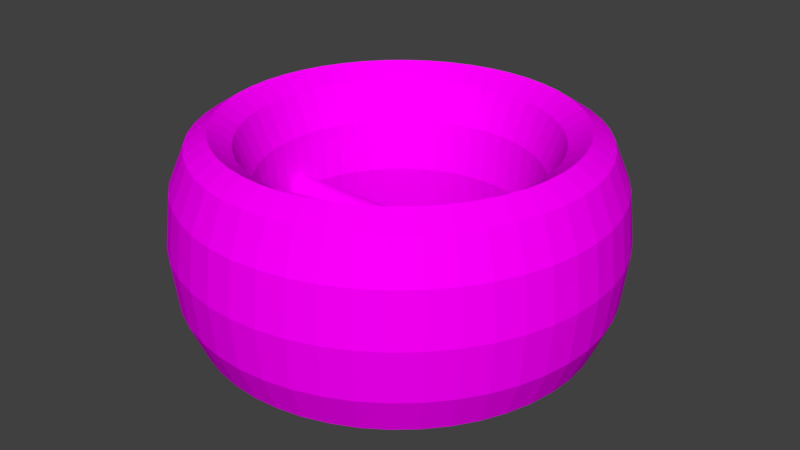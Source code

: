 # Source: Tire.blend  (saved by Blender 2.79.0; exported with 4.5.12 LTS)
import bpy
from mathutils import Matrix  # noqa: F401  (used for matrix-valued properties, if any)

bpy.ops.wm.read_factory_settings(use_empty=True)
scene = bpy.context.scene
scene.name = 'Scene'

# ---- collections
col_collection_1 = bpy.data.collections.new('Collection 1'); scene.collection.children.link(col_collection_1)

# ---- images (referenced by path relative to the original .blend; pixels are not part of the script)
import os
ASSET_DIR = os.environ.get("B2B_ASSET_DIR", "")  # directory of the original .blend (textures are referenced by path, not embedded)
HERE = os.path.dirname(os.path.abspath(__file__))  # packed textures are extracted next to this script under _unpacked/

def load_image(name, relpath, width, height, colorspace="sRGB"):
    """Load a texture the original file referenced (path relative to the .blend, or extracted next to this script)."""
    p = next((c for c in (os.path.join(HERE, relpath), os.path.join(ASSET_DIR, relpath)) if relpath and os.path.exists(c)), "")
    if p:
        img = bpy.data.images.load(p, check_existing=True)
        img.name = name
    else:  # same state as the original file: an image datablock whose file is absent (Cycles renders it pink)
        img = bpy.data.images.new(name, width, height)
        img.source = "FILE"
        img.filepath = "//" + (relpath or name)
    img.colorspace_settings.name = colorspace
    return img
img_tiretexture_png = load_image('TireTexture.png', 'Textures/TireTexture.png', 1024, 1024, 'sRGB')

# ---- materials (node trees are filled in below, after node groups)
mat_material_002 = bpy.data.materials.new('Material.002')
mat_material_002.alpha_threshold = 0.0
mat_material_002.roughness = 0.5

# ---- material node trees
mat_material_002.use_nodes = True; mat_material_002.node_tree.nodes.clear()
_N = mat_material_002.node_tree.nodes; _L = mat_material_002.node_tree.links
n0 = _N.new('ShaderNodeOutputMaterial'); n0.name = 'Material Output'; n0.location = (300, 300)
n1 = _N.new('ShaderNodeBsdfDiffuse'); n1.name = 'Diffuse BSDF'; n1.location = (10, 300)
n2 = _N.new('ShaderNodeTexImage'); n2.name = 'Image Texture'; n2.location = (-180, 300)
n2.width = 140
n2.image = img_tiretexture_png
_L.new(n1.outputs[0], n0.inputs[0])
_L.new(n2.outputs[0], n1.inputs[0])
n0.is_active_output = True

# ---- world
world_world = bpy.data.worlds.new('World'); scene.world = world_world
world_world.color = (0.05088, 0.05088, 0.05088)
world_world.use_sun_shadow = False
world_world.sun_shadow_jitter_overblur = 0.0
world_world.cycles.sampling_method = 'MANUAL'

# ---- meshes
me_torus = bpy.data.meshes.new('Torus')
me_torus.from_pydata([(1.25, 0.0, 0.0), (1.217, 0.0, 0.125), (1.125, 0.0, 0.2165), (1.0, 0.0, 0.25), (0.875, 0.0, 0.2165), (0.7835, 0.0, 0.125), (0.75, 0.0, 3.062e-17), (0.7835, 0.0, -0.125), (0.875, 0.0, -0.2165), (1.0, 0.0, -0.25), (1.125, 0.0, -0.2165), (1.217, 0.0, -0.125), (1.239, 0.1632, 0.0), (1.206, 0.1588, 0.125), (1.115, 0.1468, 0.2165), (0.9914, 0.1305, 0.25), (0.8675, 0.1142, 0.2165), (0.7768, 0.1023, 0.125), (0.7436, 0.09789, 3.062e-17), (0.7768, 0.1023, -0.125), (0.8675, 0.1142, -0.2165), (0.9914, 0.1305, -0.25), (1.115, 0.1468, -0.2165), (1.206, 0.1588, -0.125), (1.207, 0.3235, 0.0), (1.175, 0.3149, 0.125), (1.087, 0.2912, 0.2165), (0.9659, 0.2588, 0.25), (0.8452, 0.2265, 0.2165), (0.7568, 0.2028, 0.125), (0.7244, 0.1941, 3.062e-17), (0.7568, 0.2028, -0.125), (0.8452, 0.2265, -0.2165), (0.9659, 0.2588, -0.25), (1.087, 0.2912, -0.2165), (1.175, 0.3149, -0.125), (1.155, 0.4784, 0.0), (1.124, 0.4655, 0.125), (1.039, 0.4305, 0.2165), (0.9239, 0.3827, 0.25), (0.8084, 0.3348, 0.2165), (0.7239, 0.2998, 0.125), (0.6929, 0.287, 3.062e-17), (0.7239, 0.2998, -0.125), (0.8084, 0.3348, -0.2165), (0.9239, 0.3827, -0.25), (1.039, 0.4305, -0.2165), (1.124, 0.4655, -0.125), (1.083, 0.625, 0.0), (1.054, 0.6083, 0.125), (0.9743, 0.5625, 0.2165), (0.866, 0.5, 0.25), (0.7578, 0.4375, 0.2165), (0.6785, 0.3917, 0.125), (0.6495, 0.375, 3.062e-17), (0.6785, 0.3917, -0.125), (0.7578, 0.4375, -0.2165), (0.866, 0.5, -0.25), (0.9743, 0.5625, -0.2165), (1.054, 0.6083, -0.125), (0.9917, 0.761, 0.0), (0.9651, 0.7406, 0.125), (0.8925, 0.6849, 0.2165), (0.7934, 0.6088, 0.25), (0.6942, 0.5327, 0.2165), (0.6216, 0.477, 0.125), (0.595, 0.4566, 3.062e-17), (0.6216, 0.477, -0.125), (0.6942, 0.5327, -0.2165), (0.7934, 0.6088, -0.25), (0.8925, 0.6849, -0.2165), (0.9651, 0.7406, -0.125), (0.8839, 0.8839, 0.0), (0.8602, 0.8602, 0.125), (0.7955, 0.7955, 0.2165), (0.7071, 0.7071, 0.25), (0.6187, 0.6187, 0.2165), (0.554, 0.554, 0.125), (0.5303, 0.5303, 3.062e-17), (0.554, 0.554, -0.125), (0.6187, 0.6187, -0.2165), (0.7071, 0.7071, -0.25), (0.7955, 0.7955, -0.2165), (0.8602, 0.8602, -0.125), (0.761, 0.9917, 0.0), (0.7406, 0.9651, 0.125), (0.6849, 0.8925, 0.2165), (0.6088, 0.7934, 0.25), (0.5327, 0.6942, 0.2165), (0.477, 0.6216, 0.125), (0.4566, 0.595, 3.062e-17), (0.477, 0.6216, -0.125), (0.5327, 0.6942, -0.2165), (0.6088, 0.7934, -0.25), (0.6849, 0.8925, -0.2165), (0.7406, 0.9651, -0.125), (0.625, 1.083, 0.0), (0.6083, 1.054, 0.125), (0.5625, 0.9743, 0.2165), (0.5, 0.866, 0.25), (0.4375, 0.7578, 0.2165), (0.3917, 0.6785, 0.125), (0.375, 0.6495, 3.062e-17), (0.3917, 0.6785, -0.125), (0.4375, 0.7578, -0.2165), (0.5, 0.866, -0.25), (0.5625, 0.9743, -0.2165), (0.6083, 1.054, -0.125), (0.4784, 1.155, 0.0), (0.4655, 1.124, 0.125), (0.4305, 1.039, 0.2165), (0.3827, 0.9239, 0.25), (0.3348, 0.8084, 0.2165), (0.2998, 0.7239, 0.125), (0.287, 0.6929, 3.062e-17), (0.2998, 0.7239, -0.125), (0.3348, 0.8084, -0.2165), (0.3827, 0.9239, -0.25), (0.4305, 1.039, -0.2165), (0.4655, 1.124, -0.125), (0.3235, 1.207, 0.0), (0.3149, 1.175, 0.125), (0.2912, 1.087, 0.2165), (0.2588, 0.9659, 0.25), (0.2265, 0.8452, 0.2165), (0.2028, 0.7568, 0.125), (0.1941, 0.7244, 3.062e-17), (0.2028, 0.7568, -0.125), (0.2265, 0.8452, -0.2165), (0.2588, 0.9659, -0.25), (0.2912, 1.087, -0.2165), (0.3149, 1.175, -0.125), (0.1632, 1.239, 0.0), (0.1588, 1.206, 0.125), (0.1468, 1.115, 0.2165), (0.1305, 0.9914, 0.25), (0.1142, 0.8675, 0.2165), (0.1023, 0.7768, 0.125), (0.09789, 0.7436, 3.062e-17), (0.1023, 0.7768, -0.125), (0.1142, 0.8675, -0.2165), (0.1305, 0.9914, -0.25), (0.1468, 1.115, -0.2165), (0.1588, 1.206, -0.125), (9.437e-08, 1.25, 0.0), (9.184e-08, 1.217, 0.125), (8.494e-08, 1.125, 0.2165), (7.55e-08, 1.0, 0.25), (6.606e-08, 0.875, 0.2165), (5.915e-08, 0.7835, 0.125), (5.662e-08, 0.75, 3.062e-17), (5.915e-08, 0.7835, -0.125), (6.606e-08, 0.875, -0.2165), (7.55e-08, 1.0, -0.25), (8.494e-08, 1.125, -0.2165), (9.184e-08, 1.217, -0.125), (-0.1632, 1.239, 0.0), (-0.1588, 1.206, 0.125), (-0.1468, 1.115, 0.2165), (-0.1305, 0.9914, 0.25), (-0.1142, 0.8675, 0.2165), (-0.1023, 0.7768, 0.125), (-0.09789, 0.7436, 3.062e-17), (-0.1023, 0.7768, -0.125), (-0.1142, 0.8675, -0.2165), (-0.1305, 0.9914, -0.25), (-0.1468, 1.115, -0.2165), (-0.1588, 1.206, -0.125), (-0.3235, 1.207, 0.0), (-0.3149, 1.175, 0.125), (-0.2912, 1.087, 0.2165), (-0.2588, 0.9659, 0.25), (-0.2265, 0.8452, 0.2165), (-0.2028, 0.7568, 0.125), (-0.1941, 0.7244, 3.062e-17), (-0.2028, 0.7568, -0.125), (-0.2265, 0.8452, -0.2165), (-0.2588, 0.9659, -0.25), (-0.2912, 1.087, -0.2165), (-0.3149, 1.175, -0.125), (-0.4784, 1.155, 0.0), (-0.4655, 1.124, 0.125), (-0.4305, 1.039, 0.2165), (-0.3827, 0.9239, 0.25), (-0.3348, 0.8084, 0.2165), (-0.2998, 0.7239, 0.125), (-0.287, 0.6929, 3.062e-17), (-0.2998, 0.7239, -0.125), (-0.3348, 0.8084, -0.2165), (-0.3827, 0.9239, -0.25), (-0.4305, 1.039, -0.2165), (-0.4655, 1.124, -0.125), (-0.625, 1.083, 0.0), (-0.6083, 1.054, 0.125), (-0.5625, 0.9743, 0.2165), (-0.5, 0.866, 0.25), (-0.4375, 0.7578, 0.2165), (-0.3917, 0.6785, 0.125), (-0.375, 0.6495, 3.062e-17), (-0.3917, 0.6785, -0.125), (-0.4375, 0.7578, -0.2165), (-0.5, 0.866, -0.25), (-0.5625, 0.9743, -0.2165), (-0.6083, 1.054, -0.125), (-0.761, 0.9917, 0.0), (-0.7406, 0.9651, 0.125), (-0.6849, 0.8925, 0.2165), (-0.6088, 0.7934, 0.25), (-0.5327, 0.6942, 0.2165), (-0.477, 0.6216, 0.125), (-0.4566, 0.595, 3.062e-17), (-0.477, 0.6216, -0.125), (-0.5327, 0.6942, -0.2165), (-0.6088, 0.7934, -0.25), (-0.6849, 0.8925, -0.2165), (-0.7406, 0.9651, -0.125), (-0.8839, 0.8839, 0.0), (-0.8602, 0.8602, 0.125), (-0.7955, 0.7955, 0.2165), (-0.7071, 0.7071, 0.25), (-0.6187, 0.6187, 0.2165), (-0.554, 0.554, 0.125), (-0.5303, 0.5303, 3.062e-17), (-0.554, 0.554, -0.125), (-0.6187, 0.6187, -0.2165), (-0.7071, 0.7071, -0.25), (-0.7955, 0.7955, -0.2165), (-0.8602, 0.8602, -0.125), (-0.9917, 0.761, 0.0), (-0.9651, 0.7406, 0.125), (-0.8925, 0.6849, 0.2165), (-0.7934, 0.6088, 0.25), (-0.6942, 0.5327, 0.2165), (-0.6216, 0.477, 0.125), (-0.595, 0.4566, 3.062e-17), (-0.6216, 0.477, -0.125), (-0.6942, 0.5327, -0.2165), (-0.7934, 0.6088, -0.25), (-0.8925, 0.6849, -0.2165), (-0.9651, 0.7406, -0.125), (-1.083, 0.625, 0.0), (-1.054, 0.6083, 0.125), (-0.9743, 0.5625, 0.2165), (-0.866, 0.5, 0.25), (-0.7578, 0.4375, 0.2165), (-0.6785, 0.3917, 0.125), (-0.6495, 0.375, 3.062e-17), (-0.6785, 0.3917, -0.125), (-0.7578, 0.4375, -0.2165), (-0.866, 0.5, -0.25), (-0.9743, 0.5625, -0.2165), (-1.054, 0.6083, -0.125), (-1.155, 0.4784, 0.0), (-1.124, 0.4655, 0.125), (-1.039, 0.4305, 0.2165), (-0.9239, 0.3827, 0.25), (-0.8084, 0.3348, 0.2165), (-0.7239, 0.2998, 0.125), (-0.6929, 0.287, 3.062e-17), (-0.7239, 0.2998, -0.125), (-0.8084, 0.3348, -0.2165), (-0.9239, 0.3827, -0.25), (-1.039, 0.4305, -0.2165), (-1.124, 0.4655, -0.125), (-1.207, 0.3235, 0.0), (-1.175, 0.3149, 0.125), (-1.087, 0.2912, 0.2165), (-0.9659, 0.2588, 0.25), (-0.8452, 0.2265, 0.2165), (-0.7568, 0.2028, 0.125), (-0.7244, 0.1941, 3.062e-17), (-0.7568, 0.2028, -0.125), (-0.8452, 0.2265, -0.2165), (-0.9659, 0.2588, -0.25), (-1.087, 0.2912, -0.2165), (-1.175, 0.3149, -0.125), (-1.239, 0.1632, 0.0), (-1.206, 0.1588, 0.125), (-1.115, 0.1468, 0.2165), (-0.9914, 0.1305, 0.25), (-0.8675, 0.1142, 0.2165), (-0.7768, 0.1023, 0.125), (-0.7436, 0.09789, 3.062e-17), (-0.7768, 0.1023, -0.125), (-0.8675, 0.1142, -0.2165), (-0.9914, 0.1305, -0.25), (-1.115, 0.1468, -0.2165), (-1.206, 0.1588, -0.125), (-1.25, 1.093e-07, 0.0), (-1.217, 1.064e-07, 0.125), (-1.125, 9.835e-08, 0.2165), (-1.0, 8.742e-08, 0.25), (-0.875, 7.649e-08, 0.2165), (-0.7835, 6.85e-08, 0.125), (-0.75, 6.557e-08, 3.062e-17), (-0.7835, 6.85e-08, -0.125), (-0.875, 7.649e-08, -0.2165), (-1.0, 8.742e-08, -0.25), (-1.125, 9.835e-08, -0.2165), (-1.217, 1.064e-07, -0.125), (-1.239, -0.1632, 0.0), (-1.206, -0.1588, 0.125), (-1.115, -0.1468, 0.2165), (-0.9914, -0.1305, 0.25), (-0.8675, -0.1142, 0.2165), (-0.7768, -0.1023, 0.125), (-0.7436, -0.09789, 3.062e-17), (-0.7768, -0.1023, -0.125), (-0.8675, -0.1142, -0.2165), (-0.9914, -0.1305, -0.25), (-1.115, -0.1468, -0.2165), (-1.206, -0.1588, -0.125), (-1.207, -0.3235, 0.0), (-1.175, -0.3149, 0.125), (-1.087, -0.2912, 0.2165), (-0.9659, -0.2588, 0.25), (-0.8452, -0.2265, 0.2165), (-0.7568, -0.2028, 0.125), (-0.7244, -0.1941, 3.062e-17), (-0.7568, -0.2028, -0.125), (-0.8452, -0.2265, -0.2165), (-0.9659, -0.2588, -0.25), (-1.087, -0.2912, -0.2165), (-1.175, -0.3149, -0.125), (-1.155, -0.4784, 0.0), (-1.124, -0.4655, 0.125), (-1.039, -0.4305, 0.2165), (-0.9239, -0.3827, 0.25), (-0.8084, -0.3348, 0.2165), (-0.7239, -0.2998, 0.125), (-0.6929, -0.287, 3.062e-17), (-0.7239, -0.2998, -0.125), (-0.8084, -0.3348, -0.2165), (-0.9239, -0.3827, -0.25), (-1.039, -0.4305, -0.2165), (-1.124, -0.4655, -0.125), (-1.083, -0.625, 0.0), (-1.054, -0.6083, 0.125), (-0.9743, -0.5625, 0.2165), (-0.866, -0.5, 0.25), (-0.7578, -0.4375, 0.2165), (-0.6785, -0.3917, 0.125), (-0.6495, -0.375, 3.062e-17), (-0.6785, -0.3917, -0.125), (-0.7578, -0.4375, -0.2165), (-0.866, -0.5, -0.25), (-0.9743, -0.5625, -0.2165), (-1.054, -0.6083, -0.125), (-0.9917, -0.761, 0.0), (-0.9651, -0.7406, 0.125), (-0.8925, -0.6849, 0.2165), (-0.7934, -0.6088, 0.25), (-0.6942, -0.5327, 0.2165), (-0.6216, -0.477, 0.125), (-0.595, -0.4566, 3.062e-17), (-0.6216, -0.477, -0.125), (-0.6942, -0.5327, -0.2165), (-0.7934, -0.6088, -0.25), (-0.8925, -0.6849, -0.2165), (-0.9651, -0.7406, -0.125), (-0.8839, -0.8839, 0.0), (-0.8602, -0.8602, 0.125), (-0.7955, -0.7955, 0.2165), (-0.7071, -0.7071, 0.25), (-0.6187, -0.6187, 0.2165), (-0.554, -0.554, 0.125), (-0.5303, -0.5303, 3.062e-17), (-0.554, -0.554, -0.125), (-0.6187, -0.6187, -0.2165), (-0.7071, -0.7071, -0.25), (-0.7955, -0.7955, -0.2165), (-0.8602, -0.8602, -0.125), (-0.761, -0.9917, 0.0), (-0.7406, -0.9651, 0.125), (-0.6849, -0.8925, 0.2165), (-0.6088, -0.7934, 0.25), (-0.5327, -0.6942, 0.2165), (-0.477, -0.6216, 0.125), (-0.4566, -0.595, 3.062e-17), (-0.477, -0.6216, -0.125), (-0.5327, -0.6942, -0.2165), (-0.6088, -0.7934, -0.25), (-0.6849, -0.8925, -0.2165), (-0.7406, -0.9651, -0.125), (-0.625, -1.083, 0.0), (-0.6083, -1.054, 0.125), (-0.5625, -0.9743, 0.2165), (-0.5, -0.866, 0.25), (-0.4375, -0.7578, 0.2165), (-0.3917, -0.6785, 0.125), (-0.375, -0.6495, 3.062e-17), (-0.3917, -0.6785, -0.125), (-0.4375, -0.7578, -0.2165), (-0.5, -0.866, -0.25), (-0.5625, -0.9743, -0.2165), (-0.6083, -1.054, -0.125), (-0.4784, -1.155, 0.0), (-0.4655, -1.124, 0.125), (-0.4305, -1.039, 0.2165), (-0.3827, -0.9239, 0.25), (-0.3348, -0.8084, 0.2165), (-0.2998, -0.7239, 0.125), (-0.287, -0.6929, 3.062e-17), (-0.2998, -0.7239, -0.125), (-0.3348, -0.8084, -0.2165), (-0.3827, -0.9239, -0.25), (-0.4305, -1.039, -0.2165), (-0.4655, -1.124, -0.125), (-0.3235, -1.207, 0.0), (-0.3149, -1.175, 0.125), (-0.2912, -1.087, 0.2165), (-0.2588, -0.9659, 0.25), (-0.2265, -0.8452, 0.2165), (-0.2028, -0.7568, 0.125), (-0.1941, -0.7244, 3.062e-17), (-0.2028, -0.7568, -0.125), (-0.2265, -0.8452, -0.2165), (-0.2588, -0.9659, -0.25), (-0.2912, -1.087, -0.2165), (-0.3149, -1.175, -0.125), (-0.1632, -1.239, 0.0), (-0.1588, -1.206, 0.125), (-0.1468, -1.115, 0.2165), (-0.1305, -0.9914, 0.25), (-0.1142, -0.8675, 0.2165), (-0.1023, -0.7768, 0.125), (-0.0979, -0.7436, 3.062e-17), (-0.1023, -0.7768, -0.125), (-0.1142, -0.8675, -0.2165), (-0.1305, -0.9914, -0.25), (-0.1468, -1.115, -0.2165), (-0.1588, -1.206, -0.125), (9.437e-08, -1.25, 0.0), (9.184e-08, -1.217, 0.125), (8.494e-08, -1.125, 0.2165), (7.55e-08, -1.0, 0.25), (6.606e-08, -0.875, 0.2165), (5.915e-08, -0.7835, 0.125), (5.662e-08, -0.75, 3.062e-17), (5.915e-08, -0.7835, -0.125), (6.606e-08, -0.875, -0.2165), (7.55e-08, -1.0, -0.25), (8.494e-08, -1.125, -0.2165), (9.184e-08, -1.217, -0.125), (0.1632, -1.239, 0.0), (0.1588, -1.206, 0.125), (0.1468, -1.115, 0.2165), (0.1305, -0.9914, 0.25), (0.1142, -0.8675, 0.2165), (0.1023, -0.7768, 0.125), (0.09789, -0.7436, 3.062e-17), (0.1023, -0.7768, -0.125), (0.1142, -0.8675, -0.2165), (0.1305, -0.9914, -0.25), (0.1468, -1.115, -0.2165), (0.1588, -1.206, -0.125), (0.3235, -1.207, 0.0), (0.3149, -1.175, 0.125), (0.2912, -1.087, 0.2165), (0.2588, -0.9659, 0.25), (0.2265, -0.8452, 0.2165), (0.2028, -0.7568, 0.125), (0.1941, -0.7244, 3.062e-17), (0.2028, -0.7568, -0.125), (0.2265, -0.8452, -0.2165), (0.2588, -0.9659, -0.25), (0.2912, -1.087, -0.2165), (0.3149, -1.175, -0.125), (0.4784, -1.155, 0.0), (0.4655, -1.124, 0.125), (0.4305, -1.039, 0.2165), (0.3827, -0.9239, 0.25), (0.3348, -0.8084, 0.2165), (0.2998, -0.7239, 0.125), (0.287, -0.6929, 3.062e-17), (0.2998, -0.7239, -0.125), (0.3348, -0.8084, -0.2165), (0.3827, -0.9239, -0.25), (0.4305, -1.039, -0.2165), (0.4655, -1.124, -0.125), (0.625, -1.083, 0.0), (0.6083, -1.054, 0.125), (0.5625, -0.9743, 0.2165), (0.5, -0.866, 0.25), (0.4375, -0.7578, 0.2165), (0.3917, -0.6785, 0.125), (0.375, -0.6495, 3.062e-17), (0.3917, -0.6785, -0.125), (0.4375, -0.7578, -0.2165), (0.5, -0.866, -0.25), (0.5625, -0.9743, -0.2165), (0.6083, -1.054, -0.125), (0.761, -0.9917, 0.0), (0.7406, -0.9651, 0.125), (0.6849, -0.8925, 0.2165), (0.6088, -0.7934, 0.25), (0.5327, -0.6942, 0.2165), (0.477, -0.6216, 0.125), (0.4566, -0.595, 3.062e-17), (0.477, -0.6216, -0.125), (0.5327, -0.6942, -0.2165), (0.6088, -0.7934, -0.25), (0.6849, -0.8925, -0.2165), (0.7406, -0.9651, -0.125), (0.8839, -0.8839, 0.0), (0.8602, -0.8602, 0.125), (0.7955, -0.7955, 0.2165), (0.7071, -0.7071, 0.25), (0.6187, -0.6187, 0.2165), (0.554, -0.554, 0.125), (0.5303, -0.5303, 3.062e-17), (0.554, -0.554, -0.125), (0.6187, -0.6187, -0.2165), (0.7071, -0.7071, -0.25), (0.7955, -0.7955, -0.2165), (0.8602, -0.8602, -0.125), (0.9917, -0.761, 0.0), (0.9651, -0.7406, 0.125), (0.8925, -0.6849, 0.2165), (0.7934, -0.6088, 0.25), (0.6942, -0.5327, 0.2165), (0.6216, -0.477, 0.125), (0.595, -0.4566, 3.062e-17), (0.6216, -0.477, -0.125), (0.6942, -0.5327, -0.2165), (0.7934, -0.6088, -0.25), (0.8925, -0.6849, -0.2165), (0.9651, -0.7406, -0.125), (1.083, -0.625, 0.0), (1.054, -0.6083, 0.125), (0.9743, -0.5625, 0.2165), (0.866, -0.5, 0.25), (0.7578, -0.4375, 0.2165), (0.6785, -0.3917, 0.125), (0.6495, -0.375, 3.062e-17), (0.6785, -0.3917, -0.125), (0.7578, -0.4375, -0.2165), (0.866, -0.5, -0.25), (0.9743, -0.5625, -0.2165), (1.054, -0.6083, -0.125), (1.155, -0.4784, 0.0), (1.124, -0.4655, 0.125), (1.039, -0.4305, 0.2165), (0.9239, -0.3827, 0.25), (0.8084, -0.3348, 0.2165), (0.7239, -0.2998, 0.125), (0.6929, -0.287, 3.062e-17), (0.7239, -0.2998, -0.125), (0.8084, -0.3348, -0.2165), (0.9239, -0.3827, -0.25), (1.039, -0.4305, -0.2165), (1.124, -0.4655, -0.125), (1.207, -0.3235, 0.0), (1.175, -0.3149, 0.125), (1.087, -0.2912, 0.2165), (0.9659, -0.2588, 0.25), (0.8452, -0.2265, 0.2165), (0.7568, -0.2028, 0.125), (0.7244, -0.1941, 3.062e-17), (0.7568, -0.2028, -0.125), (0.8452, -0.2265, -0.2165), (0.9659, -0.2588, -0.25), (1.087, -0.2912, -0.2165), (1.175, -0.3149, -0.125), (1.239, -0.1632, 0.0), (1.206, -0.1588, 0.125), (1.115, -0.1468, 0.2165), (0.9914, -0.1305, 0.25), (0.8675, -0.1142, 0.2165), (0.7768, -0.1023, 0.125), (0.7436, -0.09789, 3.062e-17), (0.7768, -0.1023, -0.125), (0.8675, -0.1142, -0.2165), (0.9914, -0.1305, -0.25), (1.115, -0.1468, -0.2165), (1.206, -0.1588, -0.125), (-1.077, 0.06951, 0.002075), (1.04, 0.06951, 0.001687), (-1.09, 0.06817, -0.003299), (1.026, 0.06817, -0.003687), (-1.103, 0.06421, -0.008466), (1.013, 0.06421, -0.008854), (-1.115, 0.05779, -0.01323), (1.001, 0.05779, -0.01362), (-1.125, 0.04915, -0.0174), (0.9908, 0.04915, -0.01779), (-1.134, 0.03862, -0.02083), (0.9823, 0.03862, -0.02122), (-1.14, 0.0266, -0.02337), (0.9759, 0.0266, -0.02376), (-1.144, 0.01356, -0.02494), (0.972, 0.01356, -0.02533), (-1.145, 1.024e-06, -0.02547), (0.9707, 1.024e-06, -0.02586), (-1.144, -0.01356, -0.02494), (0.972, -0.01356, -0.02533), (-1.14, -0.0266, -0.02337), (0.9759, -0.0266, -0.02376), (-1.134, -0.03861, -0.02083), (0.9823, -0.03861, -0.02122), (-1.125, -0.04915, -0.0174), (0.9908, -0.04915, -0.01779), (-1.115, -0.05779, -0.01323), (1.001, -0.05779, -0.01362), (-1.103, -0.06421, -0.008466), (1.013, -0.06421, -0.008854), (-1.09, -0.06817, -0.003299), (1.026, -0.06817, -0.003687), (-1.077, -0.0695, 0.002075), (1.04, -0.0695, 0.001687), (-1.063, -0.06817, 0.007448), (1.053, -0.06817, 0.007061), (-1.05, -0.06421, 0.01262), (1.066, -0.06421, 0.01223), (-1.038, -0.05779, 0.01738), (1.078, -0.05779, 0.01699), (-1.028, -0.04915, 0.02155), (1.088, -0.04915, 0.02116), (-1.019, -0.03861, 0.02498), (1.097, -0.03861, 0.02459), (-1.013, -0.0266, 0.02752), (1.103, -0.0266, 0.02713), (-1.009, -0.01356, 0.02909), (1.107, -0.01356, 0.0287), (-1.008, 1.086e-06, 0.02962), (1.108, 1.086e-06, 0.02923), (-1.009, 0.01356, 0.02909), (1.107, 0.01356, 0.0287), (-1.013, 0.0266, 0.02752), (1.103, 0.0266, 0.02713), (-1.019, 0.03862, 0.02498), (1.097, 0.03862, 0.02459), (-1.028, 0.04915, 0.02155), (1.088, 0.04915, 0.02116), (-1.038, 0.05779, 0.01738), (1.078, 0.05779, 0.01699), (-1.05, 0.06421, 0.01262), (1.066, 0.06421, 0.01223), (-1.063, 0.06817, 0.007448), (1.053, 0.06817, 0.007061)], [], [(0, 12, 13, 1), (1, 13, 14, 2), (2, 14, 15, 3), (3, 15, 16, 4), (4, 16, 17, 5), (5, 17, 18, 6), (6, 18, 19, 7), (7, 19, 20, 8), (8, 20, 21, 9), (9, 21, 22, 10), (10, 22, 23, 11), (11, 23, 12, 0), (12, 24, 25, 13), (13, 25, 26, 14), (14, 26, 27, 15), (15, 27, 28, 16), (16, 28, 29, 17), (17, 29, 30, 18), (18, 30, 31, 19), (19, 31, 32, 20), (20, 32, 33, 21), (21, 33, 34, 22), (22, 34, 35, 23), (23, 35, 24, 12), (24, 36, 37, 25), (25, 37, 38, 26), (26, 38, 39, 27), (27, 39, 40, 28), (28, 40, 41, 29), (29, 41, 42, 30), (30, 42, 43, 31), (31, 43, 44, 32), (32, 44, 45, 33), (33, 45, 46, 34), (34, 46, 47, 35), (35, 47, 36, 24), (36, 48, 49, 37), (37, 49, 50, 38), (38, 50, 51, 39), (39, 51, 52, 40), (40, 52, 53, 41), (41, 53, 54, 42), (42, 54, 55, 43), (43, 55, 56, 44), (44, 56, 57, 45), (45, 57, 58, 46), (46, 58, 59, 47), (47, 59, 48, 36), (48, 60, 61, 49), (49, 61, 62, 50), (50, 62, 63, 51), (51, 63, 64, 52), (52, 64, 65, 53), (53, 65, 66, 54), (54, 66, 67, 55), (55, 67, 68, 56), (56, 68, 69, 57), (57, 69, 70, 58), (58, 70, 71, 59), (59, 71, 60, 48), (60, 72, 73, 61), (61, 73, 74, 62), (62, 74, 75, 63), (63, 75, 76, 64), (64, 76, 77, 65), (65, 77, 78, 66), (66, 78, 79, 67), (67, 79, 80, 68), (68, 80, 81, 69), (69, 81, 82, 70), (70, 82, 83, 71), (71, 83, 72, 60), (72, 84, 85, 73), (73, 85, 86, 74), (74, 86, 87, 75), (75, 87, 88, 76), (76, 88, 89, 77), (77, 89, 90, 78), (78, 90, 91, 79), (79, 91, 92, 80), (80, 92, 93, 81), (81, 93, 94, 82), (82, 94, 95, 83), (83, 95, 84, 72), (84, 96, 97, 85), (85, 97, 98, 86), (86, 98, 99, 87), (87, 99, 100, 88), (88, 100, 101, 89), (89, 101, 102, 90), (90, 102, 103, 91), (91, 103, 104, 92), (92, 104, 105, 93), (93, 105, 106, 94), (94, 106, 107, 95), (95, 107, 96, 84), (96, 108, 109, 97), (97, 109, 110, 98), (98, 110, 111, 99), (99, 111, 112, 100), (100, 112, 113, 101), (101, 113, 114, 102), (102, 114, 115, 103), (103, 115, 116, 104), (104, 116, 117, 105), (105, 117, 118, 106), (106, 118, 119, 107), (107, 119, 108, 96), (108, 120, 121, 109), (109, 121, 122, 110), (110, 122, 123, 111), (111, 123, 124, 112), (112, 124, 125, 113), (113, 125, 126, 114), (114, 126, 127, 115), (115, 127, 128, 116), (116, 128, 129, 117), (117, 129, 130, 118), (118, 130, 131, 119), (119, 131, 120, 108), (120, 132, 133, 121), (121, 133, 134, 122), (122, 134, 135, 123), (123, 135, 136, 124), (124, 136, 137, 125), (125, 137, 138, 126), (126, 138, 139, 127), (127, 139, 140, 128), (128, 140, 141, 129), (129, 141, 142, 130), (130, 142, 143, 131), (131, 143, 132, 120), (132, 144, 145, 133), (133, 145, 146, 134), (134, 146, 147, 135), (135, 147, 148, 136), (136, 148, 149, 137), (137, 149, 150, 138), (138, 150, 151, 139), (139, 151, 152, 140), (140, 152, 153, 141), (141, 153, 154, 142), (142, 154, 155, 143), (143, 155, 144, 132), (144, 156, 157, 145), (145, 157, 158, 146), (146, 158, 159, 147), (147, 159, 160, 148), (148, 160, 161, 149), (149, 161, 162, 150), (150, 162, 163, 151), (151, 163, 164, 152), (152, 164, 165, 153), (153, 165, 166, 154), (154, 166, 167, 155), (155, 167, 156, 144), (156, 168, 169, 157), (157, 169, 170, 158), (158, 170, 171, 159), (159, 171, 172, 160), (160, 172, 173, 161), (161, 173, 174, 162), (162, 174, 175, 163), (163, 175, 176, 164), (164, 176, 177, 165), (165, 177, 178, 166), (166, 178, 179, 167), (167, 179, 168, 156), (168, 180, 181, 169), (169, 181, 182, 170), (170, 182, 183, 171), (171, 183, 184, 172), (172, 184, 185, 173), (173, 185, 186, 174), (174, 186, 187, 175), (175, 187, 188, 176), (176, 188, 189, 177), (177, 189, 190, 178), (178, 190, 191, 179), (179, 191, 180, 168), (180, 192, 193, 181), (181, 193, 194, 182), (182, 194, 195, 183), (183, 195, 196, 184), (184, 196, 197, 185), (185, 197, 198, 186), (186, 198, 199, 187), (187, 199, 200, 188), (188, 200, 201, 189), (189, 201, 202, 190), (190, 202, 203, 191), (191, 203, 192, 180), (192, 204, 205, 193), (193, 205, 206, 194), (194, 206, 207, 195), (195, 207, 208, 196), (196, 208, 209, 197), (197, 209, 210, 198), (198, 210, 211, 199), (199, 211, 212, 200), (200, 212, 213, 201), (201, 213, 214, 202), (202, 214, 215, 203), (203, 215, 204, 192), (204, 216, 217, 205), (205, 217, 218, 206), (206, 218, 219, 207), (207, 219, 220, 208), (208, 220, 221, 209), (209, 221, 222, 210), (210, 222, 223, 211), (211, 223, 224, 212), (212, 224, 225, 213), (213, 225, 226, 214), (214, 226, 227, 215), (215, 227, 216, 204), (216, 228, 229, 217), (217, 229, 230, 218), (218, 230, 231, 219), (219, 231, 232, 220), (220, 232, 233, 221), (221, 233, 234, 222), (222, 234, 235, 223), (223, 235, 236, 224), (224, 236, 237, 225), (225, 237, 238, 226), (226, 238, 239, 227), (227, 239, 228, 216), (228, 240, 241, 229), (229, 241, 242, 230), (230, 242, 243, 231), (231, 243, 244, 232), (232, 244, 245, 233), (233, 245, 246, 234), (234, 246, 247, 235), (235, 247, 248, 236), (236, 248, 249, 237), (237, 249, 250, 238), (238, 250, 251, 239), (239, 251, 240, 228), (240, 252, 253, 241), (241, 253, 254, 242), (242, 254, 255, 243), (243, 255, 256, 244), (244, 256, 257, 245), (245, 257, 258, 246), (246, 258, 259, 247), (247, 259, 260, 248), (248, 260, 261, 249), (249, 261, 262, 250), (250, 262, 263, 251), (251, 263, 252, 240), (252, 264, 265, 253), (253, 265, 266, 254), (254, 266, 267, 255), (255, 267, 268, 256), (256, 268, 269, 257), (257, 269, 270, 258), (258, 270, 271, 259), (259, 271, 272, 260), (260, 272, 273, 261), (261, 273, 274, 262), (262, 274, 275, 263), (263, 275, 264, 252), (264, 276, 277, 265), (265, 277, 278, 266), (266, 278, 279, 267), (267, 279, 280, 268), (268, 280, 281, 269), (269, 281, 282, 270), (270, 282, 283, 271), (271, 283, 284, 272), (272, 284, 285, 273), (273, 285, 286, 274), (274, 286, 287, 275), (275, 287, 276, 264), (276, 288, 289, 277), (277, 289, 290, 278), (278, 290, 291, 279), (279, 291, 292, 280), (280, 292, 293, 281), (281, 293, 294, 282), (282, 294, 295, 283), (283, 295, 296, 284), (284, 296, 297, 285), (285, 297, 298, 286), (286, 298, 299, 287), (287, 299, 288, 276), (288, 300, 301, 289), (289, 301, 302, 290), (290, 302, 303, 291), (291, 303, 304, 292), (292, 304, 305, 293), (293, 305, 306, 294), (294, 306, 307, 295), (295, 307, 308, 296), (296, 308, 309, 297), (297, 309, 310, 298), (298, 310, 311, 299), (299, 311, 300, 288), (300, 312, 313, 301), (301, 313, 314, 302), (302, 314, 315, 303), (303, 315, 316, 304), (304, 316, 317, 305), (305, 317, 318, 306), (306, 318, 319, 307), (307, 319, 320, 308), (308, 320, 321, 309), (309, 321, 322, 310), (310, 322, 323, 311), (311, 323, 312, 300), (312, 324, 325, 313), (313, 325, 326, 314), (314, 326, 327, 315), (315, 327, 328, 316), (316, 328, 329, 317), (317, 329, 330, 318), (318, 330, 331, 319), (319, 331, 332, 320), (320, 332, 333, 321), (321, 333, 334, 322), (322, 334, 335, 323), (323, 335, 324, 312), (324, 336, 337, 325), (325, 337, 338, 326), (326, 338, 339, 327), (327, 339, 340, 328), (328, 340, 341, 329), (329, 341, 342, 330), (330, 342, 343, 331), (331, 343, 344, 332), (332, 344, 345, 333), (333, 345, 346, 334), (334, 346, 347, 335), (335, 347, 336, 324), (336, 348, 349, 337), (337, 349, 350, 338), (338, 350, 351, 339), (339, 351, 352, 340), (340, 352, 353, 341), (341, 353, 354, 342), (342, 354, 355, 343), (343, 355, 356, 344), (344, 356, 357, 345), (345, 357, 358, 346), (346, 358, 359, 347), (347, 359, 348, 336), (348, 360, 361, 349), (349, 361, 362, 350), (350, 362, 363, 351), (351, 363, 364, 352), (352, 364, 365, 353), (353, 365, 366, 354), (354, 366, 367, 355), (355, 367, 368, 356), (356, 368, 369, 357), (357, 369, 370, 358), (358, 370, 371, 359), (359, 371, 360, 348), (360, 372, 373, 361), (361, 373, 374, 362), (362, 374, 375, 363), (363, 375, 376, 364), (364, 376, 377, 365), (365, 377, 378, 366), (366, 378, 379, 367), (367, 379, 380, 368), (368, 380, 381, 369), (369, 381, 382, 370), (370, 382, 383, 371), (371, 383, 372, 360), (372, 384, 385, 373), (373, 385, 386, 374), (374, 386, 387, 375), (375, 387, 388, 376), (376, 388, 389, 377), (377, 389, 390, 378), (378, 390, 391, 379), (379, 391, 392, 380), (380, 392, 393, 381), (381, 393, 394, 382), (382, 394, 395, 383), (383, 395, 384, 372), (384, 396, 397, 385), (385, 397, 398, 386), (386, 398, 399, 387), (387, 399, 400, 388), (388, 400, 401, 389), (389, 401, 402, 390), (390, 402, 403, 391), (391, 403, 404, 392), (392, 404, 405, 393), (393, 405, 406, 394), (394, 406, 407, 395), (395, 407, 396, 384), (396, 408, 409, 397), (397, 409, 410, 398), (398, 410, 411, 399), (399, 411, 412, 400), (400, 412, 413, 401), (401, 413, 414, 402), (402, 414, 415, 403), (403, 415, 416, 404), (404, 416, 417, 405), (405, 417, 418, 406), (406, 418, 419, 407), (407, 419, 408, 396), (408, 420, 421, 409), (409, 421, 422, 410), (410, 422, 423, 411), (411, 423, 424, 412), (412, 424, 425, 413), (413, 425, 426, 414), (414, 426, 427, 415), (415, 427, 428, 416), (416, 428, 429, 417), (417, 429, 430, 418), (418, 430, 431, 419), (419, 431, 420, 408), (420, 432, 433, 421), (421, 433, 434, 422), (422, 434, 435, 423), (423, 435, 436, 424), (424, 436, 437, 425), (425, 437, 438, 426), (426, 438, 439, 427), (427, 439, 440, 428), (428, 440, 441, 429), (429, 441, 442, 430), (430, 442, 443, 431), (431, 443, 432, 420), (432, 444, 445, 433), (433, 445, 446, 434), (434, 446, 447, 435), (435, 447, 448, 436), (436, 448, 449, 437), (437, 449, 450, 438), (438, 450, 451, 439), (439, 451, 452, 440), (440, 452, 453, 441), (441, 453, 454, 442), (442, 454, 455, 443), (443, 455, 444, 432), (444, 456, 457, 445), (445, 457, 458, 446), (446, 458, 459, 447), (447, 459, 460, 448), (448, 460, 461, 449), (449, 461, 462, 450), (450, 462, 463, 451), (451, 463, 464, 452), (452, 464, 465, 453), (453, 465, 466, 454), (454, 466, 467, 455), (455, 467, 456, 444), (456, 468, 469, 457), (457, 469, 470, 458), (458, 470, 471, 459), (459, 471, 472, 460), (460, 472, 473, 461), (461, 473, 474, 462), (462, 474, 475, 463), (463, 475, 476, 464), (464, 476, 477, 465), (465, 477, 478, 466), (466, 478, 479, 467), (467, 479, 468, 456), (468, 480, 481, 469), (469, 481, 482, 470), (470, 482, 483, 471), (471, 483, 484, 472), (472, 484, 485, 473), (473, 485, 486, 474), (474, 486, 487, 475), (475, 487, 488, 476), (476, 488, 489, 477), (477, 489, 490, 478), (478, 490, 491, 479), (479, 491, 480, 468), (480, 492, 493, 481), (481, 493, 494, 482), (482, 494, 495, 483), (483, 495, 496, 484), (484, 496, 497, 485), (485, 497, 498, 486), (486, 498, 499, 487), (487, 499, 500, 488), (488, 500, 501, 489), (489, 501, 502, 490), (490, 502, 503, 491), (491, 503, 492, 480), (492, 504, 505, 493), (493, 505, 506, 494), (494, 506, 507, 495), (495, 507, 508, 496), (496, 508, 509, 497), (497, 509, 510, 498), (498, 510, 511, 499), (499, 511, 512, 500), (500, 512, 513, 501), (501, 513, 514, 502), (502, 514, 515, 503), (503, 515, 504, 492), (504, 516, 517, 505), (505, 517, 518, 506), (506, 518, 519, 507), (507, 519, 520, 508), (508, 520, 521, 509), (509, 521, 522, 510), (510, 522, 523, 511), (511, 523, 524, 512), (512, 524, 525, 513), (513, 525, 526, 514), (514, 526, 527, 515), (515, 527, 516, 504), (516, 528, 529, 517), (517, 529, 530, 518), (518, 530, 531, 519), (519, 531, 532, 520), (520, 532, 533, 521), (521, 533, 534, 522), (522, 534, 535, 523), (523, 535, 536, 524), (524, 536, 537, 525), (525, 537, 538, 526), (526, 538, 539, 527), (527, 539, 528, 516), (528, 540, 541, 529), (529, 541, 542, 530), (530, 542, 543, 531), (531, 543, 544, 532), (532, 544, 545, 533), (533, 545, 546, 534), (534, 546, 547, 535), (535, 547, 548, 536), (536, 548, 549, 537), (537, 549, 550, 538), (538, 550, 551, 539), (539, 551, 540, 528), (540, 552, 553, 541), (541, 553, 554, 542), (542, 554, 555, 543), (543, 555, 556, 544), (544, 556, 557, 545), (545, 557, 558, 546), (546, 558, 559, 547), (547, 559, 560, 548), (548, 560, 561, 549), (549, 561, 562, 550), (550, 562, 563, 551), (551, 563, 552, 540), (552, 564, 565, 553), (553, 565, 566, 554), (554, 566, 567, 555), (555, 567, 568, 556), (556, 568, 569, 557), (557, 569, 570, 558), (558, 570, 571, 559), (559, 571, 572, 560), (560, 572, 573, 561), (561, 573, 574, 562), (562, 574, 575, 563), (563, 575, 564, 552), (564, 0, 1, 565), (565, 1, 2, 566), (566, 2, 3, 567), (567, 3, 4, 568), (568, 4, 5, 569), (569, 5, 6, 570), (570, 6, 7, 571), (571, 7, 8, 572), (572, 8, 9, 573), (573, 9, 10, 574), (574, 10, 11, 575), (575, 11, 0, 564), (576, 577, 579, 578), (578, 579, 581, 580), (580, 581, 583, 582), (582, 583, 585, 584), (584, 585, 587, 586), (586, 587, 589, 588), (588, 589, 591, 590), (590, 591, 593, 592), (592, 593, 595, 594), (594, 595, 597, 596), (596, 597, 599, 598), (598, 599, 601, 600), (600, 601, 603, 602), (602, 603, 605, 604), (604, 605, 607, 606), (606, 607, 609, 608), (608, 609, 611, 610), (610, 611, 613, 612), (612, 613, 615, 614), (614, 615, 617, 616), (616, 617, 619, 618), (618, 619, 621, 620), (620, 621, 623, 622), (622, 623, 625, 624), (624, 625, 627, 626), (626, 627, 629, 628), (628, 629, 631, 630), (630, 631, 633, 632), (632, 633, 635, 634), (634, 635, 637, 636), (579, 577, 639, 637, 635, 633, 631, 629, 627, 625, 623, 621, 619, 617, 615, 613, 611, 609, 607, 605, 603, 601, 599, 597, 595, 593, 591, 589, 587, 585, 583, 581), (636, 637, 639, 638), (638, 639, 577, 576), (576, 578, 580, 582, 584, 586, 588, 590, 592, 594, 596, 598, 600, 602, 604, 606, 608, 610, 612, 614, 616, 618, 620, 622, 624, 626, 628, 630, 632, 634, 636, 638)])
_uv = me_torus.uv_layers.new(name='UVMap')
_uv.uv.foreach_set('vector', [0.03065, 0.7192, 0.03194, 0.6857, 0.05558, 0.687, 0.05433, 0.7197, 0.05433, 0.7197, 0.05558, 0.687, 0.07686, 0.6907, 0.0757, 0.7209, 0.7081, 0.0164, 0.7342, 0.02428, 0.7268, 0.04876, 0.7036, 0.04175, 0.7036, 0.04175, 0.7268, 0.04876, 0.7194, 0.07329, 0.6991, 0.06715, 0.6991, 0.06715, 0.7194, 0.07329, 0.714, 0.09129, 0.6958, 0.0858, 0.9772, 0.4328, 0.9781, 0.454, 0.9584, 0.4545, 0.9576, 0.4342, 0.9576, 0.4342, 0.9584, 0.4545, 0.9348, 0.4561, 0.934, 0.4349, 0.934, 0.4349, 0.9348, 0.4561, 0.9135, 0.4584, 0.9126, 0.4347, 0.2651, 0.4225, 0.2854, 0.4163, 0.2927, 0.4408, 0.2696, 0.4478, 0.2696, 0.4478, 0.2927, 0.4408, 0.3001, 0.4653, 0.274, 0.4732, 0.274, 0.4732, 0.3001, 0.4653, 0.3055, 0.4833, 0.2773, 0.4919, 0.01101, 0.7197, 0.01227, 0.687, 0.03194, 0.6857, 0.03065, 0.7192, 0.03194, 0.6857, 0.0345, 0.653, 0.05807, 0.6552, 0.05558, 0.687, 0.05558, 0.687, 0.05807, 0.6552, 0.07917, 0.6613, 0.07686, 0.6907, 0.7342, 0.02428, 0.7591, 0.03594, 0.749, 0.05912, 0.7268, 0.04876, 0.7268, 0.04876, 0.749, 0.05912, 0.7388, 0.08235, 0.7194, 0.07329, 0.7194, 0.07329, 0.7388, 0.08235, 0.7314, 0.09941, 0.714, 0.09129, 0.9781, 0.454, 0.9797, 0.475, 0.96, 0.4746, 0.9584, 0.4545, 0.9584, 0.4545, 0.96, 0.4746, 0.9364, 0.4771, 0.9348, 0.4561, 0.9348, 0.4561, 0.9364, 0.4771, 0.9153, 0.4818, 0.9135, 0.4584, 0.2854, 0.4163, 0.3048, 0.4073, 0.3149, 0.4304, 0.2927, 0.4408, 0.2927, 0.4408, 0.3149, 0.4304, 0.3251, 0.4537, 0.3001, 0.4653, 0.3001, 0.4653, 0.3251, 0.4537, 0.3325, 0.4707, 0.3055, 0.4833, 0.01227, 0.687, 0.01476, 0.6552, 0.0345, 0.653, 0.03194, 0.6857, 0.0345, 0.653, 0.03828, 0.6217, 0.06175, 0.6248, 0.05807, 0.6552, 0.05807, 0.6552, 0.06175, 0.6248, 0.08257, 0.6331, 0.07917, 0.6613, 0.7591, 0.03594, 0.7825, 0.05117, 0.7698, 0.07266, 0.749, 0.05912, 0.749, 0.05912, 0.7698, 0.07266, 0.757, 0.0942, 0.7388, 0.08235, 0.7388, 0.08235, 0.757, 0.0942, 0.7477, 0.11, 0.7314, 0.09941, 0.9797, 0.475, 0.9821, 0.4954, 0.9623, 0.4941, 0.96, 0.4746, 0.96, 0.4746, 0.9623, 0.4941, 0.9388, 0.4975, 0.9364, 0.4771, 0.9364, 0.4771, 0.9388, 0.4975, 0.918, 0.5046, 0.9153, 0.4818, 0.3048, 0.4073, 0.323, 0.3954, 0.3357, 0.4169, 0.3149, 0.4304, 0.3149, 0.4304, 0.3357, 0.4169, 0.3485, 0.4384, 0.3251, 0.4537, 0.3251, 0.4537, 0.3485, 0.4384, 0.3578, 0.4543, 0.3325, 0.4707, 0.01476, 0.6552, 0.01844, 0.6248, 0.03828, 0.6217, 0.0345, 0.653, 0.03828, 0.6217, 0.04322, 0.5924, 0.06656, 0.5962, 0.06175, 0.6248, 0.06175, 0.6248, 0.06656, 0.5962, 0.08702, 0.6068, 0.08257, 0.6331, 0.7825, 0.05117, 0.8039, 0.06971, 0.7888, 0.08914, 0.7698, 0.07266, 0.7698, 0.07266, 0.7888, 0.08914, 0.7737, 0.1086, 0.757, 0.0942, 0.757, 0.0942, 0.7737, 0.1086, 0.7626, 0.1229, 0.7477, 0.11, 0.9821, 0.4954, 0.9852, 0.5148, 0.9652, 0.5127, 0.9623, 0.4941, 0.9623, 0.4941, 0.9652, 0.5127, 0.9419, 0.5169, 0.9388, 0.4975, 0.9388, 0.4975, 0.9419, 0.5169, 0.9214, 0.5263, 0.918, 0.5046, 0.323, 0.3954, 0.3396, 0.381, 0.3548, 0.4004, 0.3357, 0.4169, 0.3357, 0.4169, 0.3548, 0.4004, 0.3699, 0.4199, 0.3485, 0.4384, 0.3485, 0.4384, 0.3699, 0.4199, 0.381, 0.4342, 0.3578, 0.4543, 0.01844, 0.6248, 0.02325, 0.5962, 0.04322, 0.5924, 0.03828, 0.6217, 0.04322, 0.5924, 0.04924, 0.5655, 0.07242, 0.5701, 0.06656, 0.5962, 0.06656, 0.5962, 0.07242, 0.5701, 0.09243, 0.5826, 0.08702, 0.6068, 0.8039, 0.06971, 0.823, 0.09125, 0.8058, 0.1083, 0.7888, 0.08914, 0.7888, 0.08914, 0.8058, 0.1083, 0.7885, 0.1254, 0.7737, 0.1086, 0.7737, 0.1086, 0.7885, 0.1254, 0.7759, 0.1379, 0.7626, 0.1229, 0.9852, 0.5148, 0.989, 0.533, 0.9689, 0.5302, 0.9652, 0.5127, 0.9652, 0.5127, 0.9689, 0.5302, 0.9457, 0.5351, 0.9419, 0.5169, 0.9419, 0.5169, 0.9457, 0.5351, 0.9257, 0.5467, 0.9214, 0.5263, 0.3396, 0.381, 0.3545, 0.3642, 0.3717, 0.3813, 0.3548, 0.4004, 0.3548, 0.4004, 0.3717, 0.3813, 0.389, 0.3984, 0.3699, 0.4199, 0.3699, 0.4199, 0.389, 0.3984, 0.4016, 0.4109, 0.381, 0.4342, 0.02325, 0.5962, 0.0291, 0.5701, 0.04924, 0.5655, 0.04322, 0.5924, 0.04924, 0.5655, 0.05623, 0.5416, 0.07922, 0.5468, 0.07242, 0.5701, 0.07242, 0.5701, 0.07922, 0.5468, 0.09872, 0.5611, 0.09243, 0.5826, 0.823, 0.09125, 0.8395, 0.1154, 0.8204, 0.1298, 0.8058, 0.1083, 0.8058, 0.1083, 0.8204, 0.1298, 0.8013, 0.1442, 0.7885, 0.1254, 0.7885, 0.1254, 0.8013, 0.1442, 0.7873, 0.1548, 0.7759, 0.1379, 0.8538, 0.7651, 0.8499, 0.7512, 0.8731, 0.7458, 0.8769, 0.7592, 0.9689, 0.5302, 0.9731, 0.5461, 0.9501, 0.5518, 0.9457, 0.5351, 0.9457, 0.5351, 0.9501, 0.5518, 0.9306, 0.5652, 0.9257, 0.5467, 0.3545, 0.3642, 0.3673, 0.3454, 0.3863, 0.3598, 0.3717, 0.3813, 0.3717, 0.3813, 0.3863, 0.3598, 0.4054, 0.3742, 0.389, 0.3984, 0.389, 0.3984, 0.4054, 0.3742, 0.4194, 0.3848, 0.4016, 0.4109, 0.2979, 0.5265, 0.2921, 0.5482, 0.2688, 0.5433, 0.2748, 0.521, 0.05623, 0.5416, 0.06407, 0.521, 0.08685, 0.5268, 0.07922, 0.5468, 0.8534, 0.105, 0.868, 0.1335, 0.853, 0.1418, 0.8395, 0.1154, 0.8395, 0.1154, 0.853, 0.1418, 0.8324, 0.1532, 0.8204, 0.1298, 0.8204, 0.1298, 0.8324, 0.1532, 0.8118, 0.1647, 0.8013, 0.1442, 0.8013, 0.1442, 0.8118, 0.1647, 0.7967, 0.1731, 0.7873, 0.1548, 0.8499, 0.7512, 0.8463, 0.7353, 0.8697, 0.7306, 0.8731, 0.7458, 0.9731, 0.5461, 0.9779, 0.5602, 0.9551, 0.5666, 0.9501, 0.5518, 0.9501, 0.5518, 0.9551, 0.5666, 0.9361, 0.5817, 0.9306, 0.5652, 0.3673, 0.3454, 0.3778, 0.3249, 0.3983, 0.3363, 0.3863, 0.3598, 0.3863, 0.3598, 0.3983, 0.3363, 0.4189, 0.3478, 0.4054, 0.3742, 0.4054, 0.3742, 0.4189, 0.3478, 0.434, 0.3563, 0.4194, 0.3848, 0.2921, 0.5482, 0.287, 0.573, 0.2635, 0.5688, 0.2688, 0.5433, 0.2635, 0.5688, 0.2591, 0.5969, 0.2384, 0.6004, 0.2427, 0.573, 0.868, 0.1335, 0.8792, 0.1639, 0.8633, 0.1699, 0.853, 0.1418, 0.853, 0.1418, 0.8633, 0.1699, 0.8416, 0.1782, 0.8324, 0.1532, 0.8324, 0.1532, 0.8416, 0.1782, 0.8198, 0.1866, 0.8118, 0.1647, 0.8268, 0.7472, 0.8234, 0.7276, 0.8433, 0.7177, 0.8463, 0.7353, 0.8463, 0.7353, 0.8433, 0.7177, 0.8668, 0.7138, 0.8697, 0.7306, 0.8697, 0.7306, 0.8668, 0.7138, 0.8875, 0.7169, 0.8905, 0.7345, 0.3627, 0.3166, 0.3699, 0.297, 0.3858, 0.303, 0.3778, 0.3249, 0.3778, 0.3249, 0.3858, 0.303, 0.4075, 0.3113, 0.3983, 0.3363, 0.3983, 0.3363, 0.4075, 0.3113, 0.4293, 0.3197, 0.4189, 0.3478, 0.3067, 0.5845, 0.3027, 0.6098, 0.2826, 0.6004, 0.287, 0.573, 0.287, 0.573, 0.2826, 0.6004, 0.2591, 0.5969, 0.2635, 0.5688, 0.2591, 0.5969, 0.2556, 0.6273, 0.235, 0.6299, 0.2384, 0.6004, 0.8792, 0.1639, 0.8867, 0.1957, 0.8703, 0.1994, 0.8633, 0.1699, 0.8633, 0.1699, 0.8703, 0.1994, 0.8478, 0.2044, 0.8416, 0.1782, 0.8416, 0.1782, 0.8478, 0.2044, 0.8253, 0.2095, 0.8198, 0.1866, 0.8234, 0.7276, 0.8206, 0.7064, 0.8408, 0.6988, 0.8433, 0.7177, 0.8433, 0.7177, 0.8408, 0.6988, 0.8644, 0.6956, 0.8668, 0.7138, 0.8668, 0.7138, 0.8644, 0.6956, 0.885, 0.6979, 0.8875, 0.7169, 0.3699, 0.297, 0.3748, 0.2765, 0.3912, 0.2801, 0.3858, 0.303, 0.3858, 0.303, 0.3912, 0.2801, 0.4137, 0.2852, 0.4075, 0.3113, 0.4075, 0.3113, 0.4137, 0.2852, 0.4362, 0.2902, 0.4293, 0.3197, 0.3027, 0.6098, 0.2995, 0.6372, 0.2792, 0.6299, 0.2826, 0.6004, 0.2826, 0.6004, 0.2792, 0.6299, 0.2556, 0.6273, 0.2591, 0.5969, 0.2556, 0.6273, 0.253, 0.6593, 0.2325, 0.6611, 0.235, 0.6299, 0.8867, 0.1957, 0.8905, 0.2284, 0.8738, 0.2296, 0.8703, 0.1994, 0.8703, 0.1994, 0.8738, 0.2296, 0.8509, 0.2312, 0.8478, 0.2044, 0.8478, 0.2044, 0.8509, 0.2312, 0.828, 0.233, 0.8253, 0.2095, 0.8206, 0.7064, 0.8184, 0.684, 0.8389, 0.6787, 0.8408, 0.6988, 0.8408, 0.6988, 0.8389, 0.6787, 0.8625, 0.6764, 0.8644, 0.6956, 0.8644, 0.6956, 0.8625, 0.6764, 0.8831, 0.6778, 0.885, 0.6979, 0.3748, 0.2765, 0.3772, 0.2555, 0.394, 0.2567, 0.3912, 0.2801, 0.3912, 0.2801, 0.394, 0.2567, 0.4169, 0.2583, 0.4137, 0.2852, 0.4137, 0.2852, 0.4169, 0.2583, 0.4398, 0.26, 0.4362, 0.2902, 0.2995, 0.6372, 0.2972, 0.666, 0.2767, 0.6611, 0.2792, 0.6299, 0.2792, 0.6299, 0.2767, 0.6611, 0.253, 0.6593, 0.2556, 0.6273, 0.253, 0.6593, 0.2515, 0.6925, 0.231, 0.6934, 0.2325, 0.6611, 0.8905, 0.2284, 0.8905, 0.2613, 0.8738, 0.26, 0.8738, 0.2296, 0.8738, 0.2296, 0.8738, 0.26, 0.8509, 0.2583, 0.8509, 0.2312, 0.8509, 0.2312, 0.8509, 0.2583, 0.828, 0.2567, 0.828, 0.233, 0.8184, 0.684, 0.817, 0.6608, 0.8376, 0.6579, 0.8389, 0.6787, 0.8389, 0.6787, 0.8376, 0.6579, 0.8613, 0.6565, 0.8625, 0.6764, 0.8625, 0.6764, 0.8613, 0.6565, 0.8818, 0.657, 0.8831, 0.6778, 0.3772, 0.2555, 0.3772, 0.2343, 0.394, 0.233, 0.394, 0.2567, 0.394, 0.2567, 0.394, 0.233, 0.4169, 0.2312, 0.4169, 0.2583, 0.4169, 0.2583, 0.4169, 0.2312, 0.4398, 0.2296, 0.4398, 0.26, 0.2972, 0.666, 0.2958, 0.6959, 0.2752, 0.6934, 0.2767, 0.6611, 0.2767, 0.6611, 0.2752, 0.6934, 0.2515, 0.6925, 0.253, 0.6593, 0.2515, 0.6925, 0.251, 0.7263, 0.2305, 0.7263, 0.231, 0.6934, 0.8905, 0.2613, 0.8867, 0.294, 0.8703, 0.2902, 0.8738, 0.26, 0.8738, 0.26, 0.8703, 0.2902, 0.8478, 0.2852, 0.8509, 0.2583, 0.8509, 0.2583, 0.8478, 0.2852, 0.8253, 0.2801, 0.828, 0.2567, 0.817, 0.6608, 0.8163, 0.6372, 0.8369, 0.6368, 0.8376, 0.6579, 0.8376, 0.6579, 0.8369, 0.6368, 0.8607, 0.6363, 0.8613, 0.6565, 0.8613, 0.6565, 0.8607, 0.6363, 0.8811, 0.6359, 0.8818, 0.657, 0.3772, 0.2343, 0.3748, 0.2132, 0.3912, 0.2095, 0.394, 0.233, 0.394, 0.233, 0.3912, 0.2095, 0.4137, 0.2044, 0.4169, 0.2312, 0.4169, 0.2312, 0.4137, 0.2044, 0.4362, 0.1994, 0.4398, 0.2296, 0.2958, 0.6959, 0.2954, 0.7263, 0.2747, 0.7263, 0.2752, 0.6934, 0.2752, 0.6934, 0.2747, 0.7263, 0.251, 0.7263, 0.2515, 0.6925, 0.251, 0.7263, 0.2515, 0.7601, 0.231, 0.7592, 0.2305, 0.7263, 0.8867, 0.294, 0.8792, 0.3258, 0.8633, 0.3197, 0.8703, 0.2902, 0.8703, 0.2902, 0.8633, 0.3197, 0.8416, 0.3113, 0.8478, 0.2852, 0.8478, 0.2852, 0.8416, 0.3113, 0.8198, 0.303, 0.8253, 0.2801, 0.8163, 0.6372, 0.8163, 0.6135, 0.8369, 0.6156, 0.8369, 0.6368, 0.8369, 0.6368, 0.8369, 0.6156, 0.8607, 0.616, 0.8607, 0.6363, 0.8607, 0.6363, 0.8607, 0.616, 0.8811, 0.6147, 0.8811, 0.6359, 0.3748, 0.2132, 0.3699, 0.1927, 0.3858, 0.1866, 0.3912, 0.2095, 0.3912, 0.2095, 0.3858, 0.1866, 0.4075, 0.1782, 0.4137, 0.2044, 0.4137, 0.2044, 0.4075, 0.1782, 0.4293, 0.1699, 0.4362, 0.1994, 0.2954, 0.7263, 0.2958, 0.7567, 0.2752, 0.7592, 0.2747, 0.7263, 0.2747, 0.7263, 0.2752, 0.7592, 0.2515, 0.7601, 0.251, 0.7263, 0.2515, 0.7601, 0.253, 0.7933, 0.2325, 0.7915, 0.231, 0.7592, 0.8792, 0.3258, 0.868, 0.3563, 0.853, 0.3478, 0.8633, 0.3197, 0.8633, 0.3197, 0.853, 0.3478, 0.8324, 0.3363, 0.8416, 0.3113, 0.8416, 0.3113, 0.8324, 0.3363, 0.8118, 0.3249, 0.8198, 0.303, 0.8163, 0.6135, 0.817, 0.5903, 0.8376, 0.5948, 0.8369, 0.6156, 0.8369, 0.6156, 0.8376, 0.5948, 0.8613, 0.5961, 0.8607, 0.616, 0.8607, 0.616, 0.8613, 0.5961, 0.8818, 0.5939, 0.8811, 0.6147, 0.3699, 0.1927, 0.3627, 0.1731, 0.3778, 0.1647, 0.3858, 0.1866, 0.3858, 0.1866, 0.3778, 0.1647, 0.3983, 0.1532, 0.4075, 0.1782, 0.4075, 0.1782, 0.3983, 0.1532, 0.4189, 0.1418, 0.4293, 0.1699, 0.2958, 0.7567, 0.2972, 0.7866, 0.2767, 0.7915, 0.2752, 0.7592, 0.2752, 0.7592, 0.2767, 0.7915, 0.253, 0.7933, 0.2515, 0.7601, 0.253, 0.7933, 0.2556, 0.8253, 0.235, 0.8227, 0.2325, 0.7915, 0.868, 0.3563, 0.8534, 0.3848, 0.8395, 0.3742, 0.853, 0.3478, 0.853, 0.3478, 0.8395, 0.3742, 0.8204, 0.3598, 0.8324, 0.3363, 0.8324, 0.3363, 0.8204, 0.3598, 0.8013, 0.3454, 0.8118, 0.3249, 0.817, 0.5903, 0.8184, 0.5678, 0.8389, 0.5746, 0.8376, 0.5948, 0.8376, 0.5948, 0.8389, 0.5746, 0.8625, 0.5768, 0.8613, 0.5961, 0.8613, 0.5961, 0.8625, 0.5768, 0.8831, 0.5738, 0.8818, 0.5939, 0.3627, 0.1731, 0.3533, 0.1548, 0.3673, 0.1442, 0.3778, 0.1647, 0.3778, 0.1647, 0.3673, 0.1442, 0.3863, 0.1298, 0.3983, 0.1532, 0.3983, 0.1532, 0.3863, 0.1298, 0.4054, 0.1154, 0.4189, 0.1418, 0.2972, 0.7866, 0.2995, 0.8154, 0.2792, 0.8227, 0.2767, 0.7915, 0.2767, 0.7915, 0.2792, 0.8227, 0.2556, 0.8253, 0.253, 0.7933, 0.2556, 0.8253, 0.2591, 0.8557, 0.2384, 0.8522, 0.235, 0.8227, 0.8534, 0.3848, 0.8356, 0.4109, 0.823, 0.3984, 0.8395, 0.3742, 0.8395, 0.3742, 0.823, 0.3984, 0.8058, 0.3813, 0.8204, 0.3598, 0.8204, 0.3598, 0.8058, 0.3813, 0.7885, 0.3642, 0.8013, 0.3454, 0.8184, 0.5678, 0.8206, 0.5465, 0.8408, 0.5556, 0.8389, 0.5746, 0.8389, 0.5746, 0.8408, 0.5556, 0.8644, 0.5586, 0.8625, 0.5768, 0.8625, 0.5768, 0.8644, 0.5586, 0.885, 0.5547, 0.8831, 0.5738, 0.3533, 0.1548, 0.3419, 0.1379, 0.3545, 0.1254, 0.3673, 0.1442, 0.3673, 0.1442, 0.3545, 0.1254, 0.3717, 0.1083, 0.3863, 0.1298, 0.3863, 0.1298, 0.3717, 0.1083, 0.389, 0.09125, 0.4054, 0.1154, 0.2995, 0.8154, 0.3027, 0.8427, 0.2826, 0.8522, 0.2792, 0.8227, 0.2792, 0.8227, 0.2826, 0.8522, 0.2591, 0.8557, 0.2556, 0.8253, 0.2591, 0.8557, 0.2635, 0.8838, 0.2427, 0.8796, 0.2384, 0.8522, 0.8356, 0.4109, 0.815, 0.4342, 0.8039, 0.4199, 0.823, 0.3984, 0.823, 0.3984, 0.8039, 0.4199, 0.7888, 0.4004, 0.8058, 0.3813, 0.8058, 0.3813, 0.7888, 0.4004, 0.7737, 0.381, 0.7885, 0.3642, 0.8206, 0.5465, 0.8234, 0.5267, 0.8433, 0.5379, 0.8408, 0.5556, 0.8408, 0.5556, 0.8433, 0.5379, 0.8668, 0.5416, 0.8644, 0.5586, 0.8644, 0.5586, 0.8668, 0.5416, 0.8875, 0.537, 0.885, 0.5547, 0.3419, 0.1379, 0.3286, 0.1229, 0.3396, 0.1086, 0.3545, 0.1254, 0.3545, 0.1254, 0.3396, 0.1086, 0.3548, 0.08914, 0.3717, 0.1083, 0.3717, 0.1083, 0.3548, 0.08914, 0.3699, 0.06971, 0.389, 0.09125, 0.3027, 0.8427, 0.3067, 0.8681, 0.287, 0.8796, 0.2826, 0.8522, 0.2826, 0.8522, 0.287, 0.8796, 0.2635, 0.8838, 0.2591, 0.8557, 0.2635, 0.8838, 0.2688, 0.9093, 0.2478, 0.9044, 0.2427, 0.8796, 0.815, 0.4342, 0.7918, 0.4543, 0.7825, 0.4384, 0.8039, 0.4199, 0.8039, 0.4199, 0.7825, 0.4384, 0.7698, 0.4169, 0.7888, 0.4004, 0.7888, 0.4004, 0.7698, 0.4169, 0.757, 0.3954, 0.7737, 0.381, 0.9305, 0.2848, 0.9256, 0.268, 0.9456, 0.2555, 0.95, 0.2705, 0.8433, 0.5379, 0.8463, 0.5219, 0.8697, 0.5263, 0.8668, 0.5416, 0.8668, 0.5416, 0.8697, 0.5263, 0.8905, 0.521, 0.8875, 0.537, 0.3286, 0.1229, 0.3137, 0.11, 0.323, 0.0942, 0.3396, 0.1086, 0.3396, 0.1086, 0.323, 0.0942, 0.3357, 0.07266, 0.3548, 0.08914, 0.3548, 0.08914, 0.3357, 0.07266, 0.3485, 0.05117, 0.3699, 0.06971, 0.3699, 0.06971, 0.3485, 0.05117, 0.3578, 0.03549, 0.381, 0.05554, 0.287, 0.8796, 0.2921, 0.9044, 0.2688, 0.9093, 0.2635, 0.8838, 0.166, 0.521, 0.159, 0.5449, 0.1388, 0.5495, 0.1456, 0.5262, 0.7918, 0.4543, 0.7665, 0.4707, 0.7591, 0.4537, 0.7825, 0.4384, 0.7825, 0.4384, 0.7591, 0.4537, 0.749, 0.4304, 0.7698, 0.4169, 0.7698, 0.4169, 0.749, 0.4304, 0.7388, 0.4073, 0.757, 0.3954, 0.9256, 0.268, 0.9214, 0.2492, 0.9418, 0.2387, 0.9456, 0.2555, 0.9456, 0.2555, 0.9418, 0.2387, 0.9652, 0.2349, 0.9688, 0.251, 0.9688, 0.251, 0.9652, 0.2349, 0.9851, 0.2387, 0.9889, 0.2555, 0.3137, 0.11, 0.2974, 0.09941, 0.3048, 0.08235, 0.323, 0.0942, 0.323, 0.0942, 0.3048, 0.08235, 0.3149, 0.05912, 0.3357, 0.07266, 0.3357, 0.07266, 0.3149, 0.05912, 0.3251, 0.03594, 0.3485, 0.05117, 0.2085, 0.5405, 0.2022, 0.562, 0.1822, 0.5495, 0.189, 0.5262, 0.189, 0.5262, 0.1822, 0.5495, 0.159, 0.5449, 0.166, 0.521, 0.159, 0.5449, 0.153, 0.5718, 0.133, 0.5756, 0.1388, 0.5495, 0.7665, 0.4707, 0.7395, 0.4833, 0.7342, 0.4653, 0.7591, 0.4537, 0.7591, 0.4537, 0.7342, 0.4653, 0.7268, 0.4408, 0.749, 0.4304, 0.749, 0.4304, 0.7268, 0.4408, 0.7194, 0.4163, 0.7388, 0.4073, 0.9214, 0.2492, 0.9179, 0.2287, 0.9387, 0.2203, 0.9418, 0.2387, 0.9418, 0.2387, 0.9387, 0.2203, 0.9622, 0.2173, 0.9652, 0.2349, 0.9652, 0.2349, 0.9622, 0.2173, 0.982, 0.2203, 0.9851, 0.2387, 0.2974, 0.09941, 0.28, 0.09129, 0.2854, 0.07329, 0.3048, 0.08235, 0.3048, 0.08235, 0.2854, 0.07329, 0.2927, 0.04876, 0.3149, 0.05912, 0.3149, 0.05912, 0.2927, 0.04876, 0.3001, 0.02428, 0.3251, 0.03594, 0.2022, 0.562, 0.1967, 0.5862, 0.1763, 0.5756, 0.1822, 0.5495, 0.1822, 0.5495, 0.1763, 0.5756, 0.153, 0.5718, 0.159, 0.5449, 0.153, 0.5718, 0.148, 0.6011, 0.1282, 0.6042, 0.133, 0.5756, 0.7395, 0.4833, 0.7113, 0.4919, 0.7081, 0.4732, 0.7342, 0.4653, 0.7342, 0.4653, 0.7081, 0.4732, 0.7036, 0.4478, 0.7268, 0.4408, 0.7268, 0.4408, 0.7036, 0.4478, 0.6991, 0.4225, 0.7194, 0.4163, 0.9179, 0.2287, 0.9153, 0.2068, 0.9364, 0.2007, 0.9387, 0.2203, 0.9387, 0.2203, 0.9364, 0.2007, 0.9599, 0.1985, 0.9622, 0.2173, 0.9622, 0.2173, 0.9599, 0.1985, 0.9797, 0.2007, 0.982, 0.2203, 0.28, 0.09129, 0.2618, 0.0858, 0.2651, 0.06715, 0.2854, 0.07329, 0.2854, 0.07329, 0.2651, 0.06715, 0.2696, 0.04175, 0.2927, 0.04876, 0.2927, 0.04876, 0.2696, 0.04175, 0.274, 0.0164, 0.3001, 0.02428, 0.1967, 0.5862, 0.1923, 0.6125, 0.1715, 0.6042, 0.1763, 0.5756, 0.1763, 0.5756, 0.1715, 0.6042, 0.148, 0.6011, 0.153, 0.5718, 0.148, 0.6011, 0.1442, 0.6324, 0.1245, 0.6346, 0.1282, 0.6042, 0.7113, 0.4919, 0.6824, 0.4962, 0.6813, 0.4772, 0.7081, 0.4732, 0.7081, 0.4732, 0.6813, 0.4772, 0.6798, 0.4513, 0.7036, 0.4478, 0.7036, 0.4478, 0.6798, 0.4513, 0.6783, 0.4255, 0.6991, 0.4225, 0.9153, 0.2068, 0.9135, 0.1839, 0.9348, 0.1802, 0.9364, 0.2007, 0.9364, 0.2007, 0.9348, 0.1802, 0.9584, 0.1789, 0.9599, 0.1985, 0.9599, 0.1985, 0.9584, 0.1789, 0.9781, 0.1802, 0.9797, 0.2007, 0.2618, 0.0858, 0.2432, 0.08303, 0.2443, 0.06406, 0.2651, 0.06715, 0.2651, 0.06715, 0.2443, 0.06406, 0.2458, 0.03822, 0.2696, 0.04175, 0.2696, 0.04175, 0.2458, 0.03822, 0.2473, 0.01242, 0.274, 0.0164, 0.1923, 0.6125, 0.1889, 0.6407, 0.1678, 0.6346, 0.1715, 0.6042, 0.1715, 0.6042, 0.1678, 0.6346, 0.1442, 0.6324, 0.148, 0.6011, 0.1442, 0.6324, 0.1417, 0.6651, 0.122, 0.6664, 0.1245, 0.6346, 0.6824, 0.4962, 0.6532, 0.4962, 0.6543, 0.4772, 0.6813, 0.4772, 0.6813, 0.4772, 0.6543, 0.4772, 0.6558, 0.4513, 0.6798, 0.4513, 0.6798, 0.4513, 0.6558, 0.4513, 0.6573, 0.4255, 0.6783, 0.4255, 0.9135, 0.1839, 0.9126, 0.1604, 0.9339, 0.1592, 0.9348, 0.1802, 0.9348, 0.1802, 0.9339, 0.1592, 0.9576, 0.1588, 0.9584, 0.1789, 0.9584, 0.1789, 0.9576, 0.1588, 0.9773, 0.1592, 0.9781, 0.1802, 0.2432, 0.08303, 0.2244, 0.08303, 0.2233, 0.06406, 0.2443, 0.06406, 0.2443, 0.06406, 0.2233, 0.06406, 0.2218, 0.03822, 0.2458, 0.03822, 0.2458, 0.03822, 0.2218, 0.03822, 0.2203, 0.01242, 0.2473, 0.01242, 0.1889, 0.6407, 0.1866, 0.6701, 0.1653, 0.6664, 0.1678, 0.6346, 0.1678, 0.6346, 0.1653, 0.6664, 0.1417, 0.6651, 0.1442, 0.6324, 0.1417, 0.6651, 0.1404, 0.6986, 0.1207, 0.6991, 0.122, 0.6664, 0.6532, 0.4962, 0.6242, 0.4919, 0.6275, 0.4732, 0.6543, 0.4772, 0.6543, 0.4772, 0.6275, 0.4732, 0.632, 0.4478, 0.6558, 0.4513, 0.6558, 0.4513, 0.632, 0.4478, 0.6365, 0.4225, 0.6573, 0.4255, 0.9126, 0.1604, 0.9126, 0.1368, 0.9339, 0.138, 0.9339, 0.1592, 0.9339, 0.1592, 0.9339, 0.138, 0.9576, 0.1384, 0.9576, 0.1588, 0.9576, 0.1588, 0.9576, 0.1384, 0.9773, 0.138, 0.9773, 0.1592, 0.2244, 0.08303, 0.2057, 0.0858, 0.2024, 0.06715, 0.2233, 0.06406, 0.2233, 0.06406, 0.2024, 0.06715, 0.198, 0.04175, 0.2218, 0.03822, 0.2218, 0.03822, 0.198, 0.04175, 0.1935, 0.0164, 0.2203, 0.01242, 0.1866, 0.6701, 0.1854, 0.7003, 0.1641, 0.6991, 0.1653, 0.6664, 0.1653, 0.6664, 0.1641, 0.6991, 0.1404, 0.6986, 0.1417, 0.6651, 0.1404, 0.6986, 0.1404, 0.7325, 0.1207, 0.732, 0.1207, 0.6991, 0.6242, 0.4919, 0.596, 0.4833, 0.6014, 0.4653, 0.6275, 0.4732, 0.6275, 0.4732, 0.6014, 0.4653, 0.6088, 0.4408, 0.632, 0.4478, 0.632, 0.4478, 0.6088, 0.4408, 0.6162, 0.4163, 0.6365, 0.4225, 0.9126, 0.1368, 0.9135, 0.1133, 0.9348, 0.117, 0.9339, 0.138, 0.9339, 0.138, 0.9348, 0.117, 0.9584, 0.1183, 0.9576, 0.1384, 0.9576, 0.1384, 0.9584, 0.1183, 0.9781, 0.117, 0.9773, 0.138, 0.2057, 0.0858, 0.1876, 0.09129, 0.1821, 0.07329, 0.2024, 0.06715, 0.2024, 0.06715, 0.1821, 0.07329, 0.1748, 0.04876, 0.198, 0.04175, 0.198, 0.04175, 0.1748, 0.04876, 0.1674, 0.02428, 0.1935, 0.0164, 0.1854, 0.7003, 0.1854, 0.7308, 0.1641, 0.732, 0.1641, 0.6991, 0.1641, 0.6991, 0.1641, 0.732, 0.1404, 0.7325, 0.1404, 0.6986, 0.1404, 0.7325, 0.1417, 0.766, 0.122, 0.7647, 0.1207, 0.732, 0.596, 0.4833, 0.569, 0.4707, 0.5765, 0.4537, 0.6014, 0.4653, 0.6014, 0.4653, 0.5765, 0.4537, 0.5866, 0.4304, 0.6088, 0.4408, 0.6088, 0.4408, 0.5866, 0.4304, 0.5968, 0.4073, 0.6162, 0.4163, 0.9135, 0.1133, 0.9153, 0.09038, 0.9364, 0.09647, 0.9348, 0.117, 0.9348, 0.117, 0.9364, 0.09647, 0.9599, 0.0987, 0.9584, 0.1183, 0.9584, 0.1183, 0.9599, 0.0987, 0.9797, 0.09647, 0.9781, 0.117, 0.1876, 0.09129, 0.1702, 0.09941, 0.1627, 0.08235, 0.1821, 0.07329, 0.1821, 0.07329, 0.1627, 0.08235, 0.1526, 0.05912, 0.1748, 0.04876, 0.1748, 0.04876, 0.1526, 0.05912, 0.1425, 0.03594, 0.1674, 0.02428, 0.1854, 0.7308, 0.1866, 0.761, 0.1653, 0.7647, 0.1641, 0.732, 0.1641, 0.732, 0.1653, 0.7647, 0.1417, 0.766, 0.1404, 0.7325, 0.1417, 0.766, 0.1442, 0.7987, 0.1245, 0.7965, 0.122, 0.7647, 0.569, 0.4707, 0.5438, 0.4543, 0.5531, 0.4384, 0.5765, 0.4537, 0.5765, 0.4537, 0.5531, 0.4384, 0.5658, 0.4169, 0.5866, 0.4304, 0.5866, 0.4304, 0.5658, 0.4169, 0.5786, 0.3954, 0.5968, 0.4073, 0.9153, 0.09038, 0.9179, 0.06849, 0.9387, 0.07687, 0.9364, 0.09647, 0.9364, 0.09647, 0.9387, 0.07687, 0.9622, 0.07993, 0.9599, 0.0987, 0.9599, 0.0987, 0.9622, 0.07993, 0.982, 0.07687, 0.9797, 0.09647, 0.1702, 0.09941, 0.1539, 0.11, 0.1446, 0.0942, 0.1627, 0.08235, 0.1627, 0.08235, 0.1446, 0.0942, 0.1318, 0.07266, 0.1526, 0.05912, 0.1526, 0.05912, 0.1318, 0.07266, 0.1191, 0.05117, 0.1425, 0.03594, 0.1866, 0.761, 0.1889, 0.7904, 0.1678, 0.7965, 0.1653, 0.7647, 0.1653, 0.7647, 0.1678, 0.7965, 0.1442, 0.7987, 0.1417, 0.766, 0.1442, 0.7987, 0.148, 0.83, 0.1282, 0.8269, 0.1245, 0.7965, 0.5438, 0.4543, 0.5206, 0.4342, 0.5317, 0.4199, 0.5531, 0.4384, 0.5531, 0.4384, 0.5317, 0.4199, 0.5468, 0.4004, 0.5658, 0.4169, 0.5658, 0.4169, 0.5468, 0.4004, 0.5619, 0.381, 0.5786, 0.3954, 0.9179, 0.06849, 0.9214, 0.04797, 0.9418, 0.0585, 0.9387, 0.07687, 0.9387, 0.07687, 0.9418, 0.0585, 0.9652, 0.06235, 0.9622, 0.07993, 0.9622, 0.07993, 0.9652, 0.06235, 0.9851, 0.0585, 0.982, 0.07687, 0.1539, 0.11, 0.139, 0.1229, 0.1279, 0.1086, 0.1446, 0.0942, 0.1446, 0.0942, 0.1279, 0.1086, 0.1128, 0.08914, 0.1318, 0.07266, 0.1318, 0.07266, 0.1128, 0.08914, 0.09764, 0.06971, 0.1191, 0.05117, 0.1889, 0.7904, 0.1923, 0.8185, 0.1715, 0.8269, 0.1678, 0.7965, 0.1678, 0.7965, 0.1715, 0.8269, 0.148, 0.83, 0.1442, 0.7987, 0.148, 0.83, 0.153, 0.8593, 0.133, 0.8555, 0.1282, 0.8269, 0.5206, 0.4342, 0.4999, 0.4109, 0.5126, 0.3984, 0.5317, 0.4199, 0.5317, 0.4199, 0.5126, 0.3984, 0.5298, 0.3813, 0.5468, 0.4004, 0.5468, 0.4004, 0.5298, 0.3813, 0.5471, 0.3642, 0.5619, 0.381, 0.9214, 0.04797, 0.9256, 0.02917, 0.9456, 0.04166, 0.9418, 0.0585, 0.9418, 0.0585, 0.9456, 0.04166, 0.9688, 0.04624, 0.9652, 0.06235, 0.9652, 0.06235, 0.9688, 0.04624, 0.9889, 0.04166, 0.9851, 0.0585, 0.139, 0.1229, 0.1257, 0.1379, 0.113, 0.1254, 0.1279, 0.1086, 0.1279, 0.1086, 0.113, 0.1254, 0.09579, 0.1083, 0.1128, 0.08914, 0.1128, 0.08914, 0.09579, 0.1083, 0.07855, 0.09125, 0.09764, 0.06971, 0.1923, 0.8185, 0.1967, 0.8449, 0.1763, 0.8555, 0.1715, 0.8269, 0.1715, 0.8269, 0.1763, 0.8555, 0.153, 0.8593, 0.148, 0.83, 0.373, 0.9093, 0.367, 0.8869, 0.3903, 0.882, 0.3961, 0.9038, 0.4999, 0.4109, 0.4822, 0.3848, 0.4961, 0.3742, 0.5126, 0.3984, 0.5126, 0.3984, 0.4961, 0.3742, 0.5152, 0.3598, 0.5298, 0.3813, 0.5298, 0.3813, 0.5152, 0.3598, 0.5343, 0.3454, 0.5471, 0.3642, 0.9256, 0.02917, 0.9305, 0.01242, 0.95, 0.02666, 0.9456, 0.04166, 0.9456, 0.04166, 0.95, 0.02666, 0.973, 0.03188, 0.9688, 0.04624, 0.7806, 0.527, 0.7768, 0.5403, 0.7536, 0.5349, 0.7575, 0.521, 0.1257, 0.1379, 0.1142, 0.1548, 0.1003, 0.1442, 0.113, 0.1254, 0.113, 0.1254, 0.1003, 0.1442, 0.08117, 0.1298, 0.09579, 0.1083, 0.09579, 0.1083, 0.08117, 0.1298, 0.06211, 0.1154, 0.07855, 0.09125, 0.1967, 0.8449, 0.2022, 0.8691, 0.1822, 0.8816, 0.1763, 0.8555, 0.1763, 0.8555, 0.1822, 0.8816, 0.159, 0.8862, 0.153, 0.8593, 0.367, 0.8869, 0.3618, 0.8615, 0.3852, 0.8573, 0.3903, 0.882, 0.4822, 0.3848, 0.4676, 0.3562, 0.4826, 0.3478, 0.4961, 0.3742, 0.4961, 0.3742, 0.4826, 0.3478, 0.5032, 0.3363, 0.5152, 0.3598, 0.5152, 0.3598, 0.5032, 0.3363, 0.5238, 0.3249, 0.5343, 0.3454, 0.5343, 0.3454, 0.5238, 0.3249, 0.5388, 0.3166, 0.5482, 0.335, 0.95, 0.02666, 0.9549, 0.01375, 0.9777, 0.01951, 0.973, 0.03188, 0.7768, 0.5403, 0.7734, 0.5555, 0.75, 0.5508, 0.7536, 0.5349, 0.1142, 0.1548, 0.1048, 0.1731, 0.08975, 0.1647, 0.1003, 0.1442, 0.1003, 0.1442, 0.08975, 0.1647, 0.06917, 0.1532, 0.08117, 0.1298, 0.08117, 0.1298, 0.06917, 0.1532, 0.0486, 0.1418, 0.06211, 0.1154, 0.2022, 0.8691, 0.2085, 0.8906, 0.189, 0.9049, 0.1822, 0.8816, 0.1822, 0.8816, 0.189, 0.9049, 0.166, 0.9101, 0.159, 0.8862, 0.3618, 0.8615, 0.3574, 0.8333, 0.3809, 0.8299, 0.3852, 0.8573, 0.3852, 0.8573, 0.3809, 0.8299, 0.4009, 0.8204, 0.4049, 0.8457, 0.4826, 0.3478, 0.4723, 0.3197, 0.494, 0.3113, 0.5032, 0.3363, 0.5032, 0.3363, 0.494, 0.3113, 0.5157, 0.303, 0.5238, 0.3249, 0.5238, 0.3249, 0.5157, 0.303, 0.5316, 0.297, 0.5388, 0.3166, 0.7942, 0.5517, 0.7912, 0.5692, 0.7704, 0.5723, 0.7734, 0.5555, 0.7734, 0.5555, 0.7704, 0.5723, 0.747, 0.5684, 0.75, 0.5508, 0.75, 0.5508, 0.747, 0.5684, 0.7271, 0.5585, 0.7305, 0.5389, 0.08975, 0.1647, 0.08171, 0.1866, 0.05999, 0.1782, 0.06917, 0.1532, 0.06917, 0.1532, 0.05999, 0.1782, 0.03827, 0.1699, 0.0486, 0.1418, 0.0486, 0.1418, 0.03827, 0.1699, 0.02238, 0.1639, 0.03356, 0.1335, 0.341, 0.8573, 0.3366, 0.8299, 0.3574, 0.8333, 0.3618, 0.8615, 0.3574, 0.8333, 0.3538, 0.803, 0.3774, 0.8003, 0.3809, 0.8299, 0.3809, 0.8299, 0.3774, 0.8003, 0.3978, 0.7931, 0.4009, 0.8204, 0.4723, 0.3197, 0.4653, 0.2902, 0.4878, 0.2852, 0.494, 0.3113, 0.494, 0.3113, 0.4878, 0.2852, 0.5103, 0.2801, 0.5157, 0.303, 0.5157, 0.303, 0.5103, 0.2801, 0.5268, 0.2765, 0.5316, 0.297, 0.7912, 0.5692, 0.7887, 0.5882, 0.7681, 0.5905, 0.7704, 0.5723, 0.7704, 0.5723, 0.7681, 0.5905, 0.7445, 0.5874, 0.747, 0.5684, 0.747, 0.5684, 0.7445, 0.5874, 0.7243, 0.5797, 0.7271, 0.5585, 0.08171, 0.1866, 0.07628, 0.2095, 0.05377, 0.2044, 0.05999, 0.1782, 0.05999, 0.1782, 0.05377, 0.2044, 0.03128, 0.1994, 0.03827, 0.1699, 0.03827, 0.1699, 0.03128, 0.1994, 0.01482, 0.1957, 0.02238, 0.1639, 0.3366, 0.8299, 0.3332, 0.8003, 0.3538, 0.803, 0.3574, 0.8333, 0.3538, 0.803, 0.3513, 0.7709, 0.375, 0.7691, 0.3774, 0.8003, 0.3774, 0.8003, 0.375, 0.7691, 0.3955, 0.7642, 0.3978, 0.7931, 0.4653, 0.2902, 0.4618, 0.26, 0.4847, 0.2583, 0.4878, 0.2852, 0.4878, 0.2852, 0.4847, 0.2583, 0.5076, 0.2567, 0.5103, 0.2801, 0.5103, 0.2801, 0.5076, 0.2567, 0.5243, 0.2555, 0.5268, 0.2765, 0.7887, 0.5882, 0.7868, 0.6083, 0.7662, 0.6097, 0.7681, 0.5905, 0.7681, 0.5905, 0.7662, 0.6097, 0.7426, 0.6074, 0.7445, 0.5874, 0.7445, 0.5874, 0.7426, 0.6074, 0.7221, 0.6021, 0.7243, 0.5797, 0.07628, 0.2095, 0.07353, 0.233, 0.05064, 0.2312, 0.05377, 0.2044, 0.05377, 0.2044, 0.05064, 0.2312, 0.02776, 0.2296, 0.03128, 0.1994, 0.03128, 0.1994, 0.02776, 0.2296, 0.01101, 0.2284, 0.01482, 0.1957, 0.3332, 0.8003, 0.3307, 0.7691, 0.3513, 0.7709, 0.3538, 0.803, 0.3513, 0.7709, 0.3497, 0.7377, 0.3734, 0.7368, 0.375, 0.7691, 0.375, 0.7691, 0.3734, 0.7368, 0.3941, 0.7344, 0.3955, 0.7642, 0.4618, 0.26, 0.4618, 0.2296, 0.4847, 0.2312, 0.4847, 0.2583, 0.4847, 0.2583, 0.4847, 0.2312, 0.5076, 0.233, 0.5076, 0.2567, 0.5076, 0.2567, 0.5076, 0.233, 0.5243, 0.2343, 0.5243, 0.2555, 0.7868, 0.6083, 0.7855, 0.6291, 0.765, 0.6296, 0.7662, 0.6097, 0.7662, 0.6097, 0.765, 0.6296, 0.7413, 0.6282, 0.7426, 0.6074, 0.7426, 0.6074, 0.7413, 0.6282, 0.7207, 0.6253, 0.7221, 0.6021, 0.07353, 0.233, 0.07353, 0.2567, 0.05064, 0.2583, 0.05064, 0.2312, 0.05064, 0.2312, 0.05064, 0.2583, 0.02776, 0.26, 0.02776, 0.2296, 0.02776, 0.2296, 0.02776, 0.26, 0.01101, 0.2613, 0.01101, 0.2284, 0.3307, 0.7691, 0.3292, 0.7368, 0.3497, 0.7377, 0.3513, 0.7709, 0.3497, 0.7377, 0.3492, 0.704, 0.3729, 0.704, 0.3734, 0.7368, 0.3734, 0.7368, 0.3729, 0.704, 0.3936, 0.704, 0.3941, 0.7344, 0.4618, 0.2296, 0.4653, 0.1994, 0.4878, 0.2044, 0.4847, 0.2312, 0.4847, 0.2312, 0.4878, 0.2044, 0.5103, 0.2095, 0.5076, 0.233, 0.5076, 0.233, 0.5103, 0.2095, 0.5268, 0.2132, 0.5243, 0.2343, 0.7855, 0.6291, 0.7848, 0.6502, 0.7644, 0.6498, 0.765, 0.6296, 0.765, 0.6296, 0.7644, 0.6498, 0.7406, 0.6494, 0.7413, 0.6282, 0.7413, 0.6282, 0.7406, 0.6494, 0.72, 0.649, 0.7207, 0.6253, 0.07353, 0.2567, 0.07628, 0.2801, 0.05377, 0.2852, 0.05064, 0.2583, 0.05064, 0.2583, 0.05377, 0.2852, 0.03128, 0.2902, 0.02776, 0.26, 0.02776, 0.26, 0.03128, 0.2902, 0.01482, 0.294, 0.01101, 0.2613, 0.3292, 0.7368, 0.3287, 0.704, 0.3492, 0.704, 0.3497, 0.7377, 0.3492, 0.704, 0.3497, 0.6702, 0.3734, 0.6711, 0.3729, 0.704, 0.3729, 0.704, 0.3734, 0.6711, 0.3941, 0.6736, 0.3936, 0.704, 0.4653, 0.1994, 0.4723, 0.1699, 0.494, 0.1782, 0.4878, 0.2044, 0.4878, 0.2044, 0.494, 0.1782, 0.5157, 0.1866, 0.5103, 0.2095, 0.5103, 0.2095, 0.5157, 0.1866, 0.5316, 0.1927, 0.5268, 0.2132, 0.7848, 0.6502, 0.7848, 0.6714, 0.7644, 0.6701, 0.7644, 0.6498, 0.7644, 0.6498, 0.7644, 0.6701, 0.7406, 0.6705, 0.7406, 0.6494, 0.7406, 0.6494, 0.7406, 0.6705, 0.72, 0.6726, 0.72, 0.649, 0.07628, 0.2801, 0.08171, 0.303, 0.05999, 0.3113, 0.05377, 0.2852, 0.05377, 0.2852, 0.05999, 0.3113, 0.03827, 0.3197, 0.03128, 0.2902, 0.03128, 0.2902, 0.03827, 0.3197, 0.02238, 0.3258, 0.01482, 0.294, 0.3287, 0.704, 0.3292, 0.6711, 0.3497, 0.6702, 0.3492, 0.704, 0.3497, 0.6702, 0.3513, 0.637, 0.375, 0.6388, 0.3734, 0.6711, 0.3734, 0.6711, 0.375, 0.6388, 0.3955, 0.6437, 0.3941, 0.6736, 0.4723, 0.1699, 0.4826, 0.1418, 0.5032, 0.1532, 0.494, 0.1782, 0.494, 0.1782, 0.5032, 0.1532, 0.5238, 0.1647, 0.5157, 0.1866, 0.5157, 0.1866, 0.5238, 0.1647, 0.5388, 0.1731, 0.5316, 0.1927, 0.7848, 0.6714, 0.7855, 0.6922, 0.765, 0.69, 0.7644, 0.6701, 0.7644, 0.6701, 0.765, 0.69, 0.7413, 0.6914, 0.7406, 0.6705, 0.7406, 0.6705, 0.7413, 0.6914, 0.7207, 0.6959, 0.72, 0.6726, 0.08171, 0.303, 0.08975, 0.3249, 0.06917, 0.3363, 0.05999, 0.3113, 0.05999, 0.3113, 0.06917, 0.3363, 0.0486, 0.3478, 0.03827, 0.3197, 0.03827, 0.3197, 0.0486, 0.3478, 0.03355, 0.3563, 0.02238, 0.3258, 0.3292, 0.6711, 0.3307, 0.6388, 0.3513, 0.637, 0.3497, 0.6702, 0.3513, 0.637, 0.3538, 0.6049, 0.3774, 0.6076, 0.375, 0.6388, 0.375, 0.6388, 0.3774, 0.6076, 0.3978, 0.6148, 0.3955, 0.6437, 0.4826, 0.1418, 0.4961, 0.1154, 0.5152, 0.1298, 0.5032, 0.1532, 0.5032, 0.1532, 0.5152, 0.1298, 0.5343, 0.1442, 0.5238, 0.1647, 0.5238, 0.1647, 0.5343, 0.1442, 0.5482, 0.1548, 0.5388, 0.1731, 0.7855, 0.6922, 0.7868, 0.7123, 0.7662, 0.7093, 0.765, 0.69, 0.765, 0.69, 0.7662, 0.7093, 0.7426, 0.7115, 0.7413, 0.6914, 0.7413, 0.6914, 0.7426, 0.7115, 0.7221, 0.7183, 0.7207, 0.6959, 0.08975, 0.3249, 0.1003, 0.3454, 0.08117, 0.3598, 0.06917, 0.3363, 0.06917, 0.3363, 0.08117, 0.3598, 0.06211, 0.3742, 0.0486, 0.3478, 0.0486, 0.3478, 0.06211, 0.3742, 0.04816, 0.3848, 0.03355, 0.3563, 0.3307, 0.6388, 0.3332, 0.6076, 0.3538, 0.6049, 0.3513, 0.637, 0.3538, 0.6049, 0.3574, 0.5746, 0.3809, 0.5781, 0.3774, 0.6076, 0.3774, 0.6076, 0.3809, 0.5781, 0.4009, 0.5875, 0.3978, 0.6148, 0.4961, 0.1154, 0.5126, 0.09125, 0.5298, 0.1083, 0.5152, 0.1298, 0.5152, 0.1298, 0.5298, 0.1083, 0.5471, 0.1254, 0.5343, 0.1442, 0.5343, 0.1442, 0.5471, 0.1254, 0.5597, 0.1379, 0.5482, 0.1548, 0.7868, 0.7123, 0.7887, 0.7314, 0.7681, 0.7275, 0.7662, 0.7093, 0.7662, 0.7093, 0.7681, 0.7275, 0.7445, 0.7305, 0.7426, 0.7115, 0.7426, 0.7115, 0.7445, 0.7305, 0.7243, 0.7396, 0.7221, 0.7183, 0.1003, 0.3454, 0.113, 0.3642, 0.09579, 0.3813, 0.08117, 0.3598, 0.08117, 0.3598, 0.09579, 0.3813, 0.07855, 0.3984, 0.06211, 0.3742, 0.06211, 0.3742, 0.07855, 0.3984, 0.06593, 0.4109, 0.04816, 0.3848, 0.3332, 0.6076, 0.3367, 0.5781, 0.3574, 0.5746, 0.3538, 0.6049, 0.3574, 0.5746, 0.3618, 0.5464, 0.3852, 0.5507, 0.3809, 0.5781, 0.3809, 0.5781, 0.3852, 0.5507, 0.4049, 0.5622, 0.4009, 0.5875, 0.5126, 0.09125, 0.5317, 0.06971, 0.5468, 0.08914, 0.5298, 0.1083, 0.5298, 0.1083, 0.5468, 0.08914, 0.5619, 0.1086, 0.5471, 0.1254, 0.5471, 0.1254, 0.5619, 0.1086, 0.573, 0.1229, 0.5597, 0.1379, 0.7887, 0.7314, 0.7912, 0.7491, 0.7704, 0.7445, 0.7681, 0.7275, 0.7681, 0.7275, 0.7704, 0.7445, 0.747, 0.7482, 0.7445, 0.7305, 0.7445, 0.7305, 0.747, 0.7482, 0.7271, 0.7594, 0.7243, 0.7396, 0.113, 0.3642, 0.1279, 0.381, 0.1128, 0.4004, 0.09579, 0.3813, 0.09579, 0.3813, 0.1128, 0.4004, 0.09764, 0.4199, 0.07855, 0.3984, 0.07855, 0.3984, 0.09764, 0.4199, 0.08658, 0.4342, 0.06593, 0.4109, 0.3367, 0.5781, 0.341, 0.5507, 0.3618, 0.5464, 0.3574, 0.5746, 0.3618, 0.5464, 0.367, 0.521, 0.3903, 0.5259, 0.3852, 0.5507, 0.07922, 0.9255, 0.07242, 0.9022, 0.09243, 0.8897, 0.09872, 0.9112, 0.5317, 0.06971, 0.5531, 0.05117, 0.5658, 0.07266, 0.5468, 0.08914, 0.5468, 0.08914, 0.5658, 0.07266, 0.5786, 0.0942, 0.5619, 0.1086, 0.5619, 0.1086, 0.5786, 0.0942, 0.5879, 0.11, 0.573, 0.1229, 0.7912, 0.7491, 0.7942, 0.7651, 0.7734, 0.7598, 0.7704, 0.7445, 0.7704, 0.7445, 0.7734, 0.7598, 0.75, 0.7642, 0.747, 0.7482, 0.139, 0.3668, 0.1539, 0.3797, 0.1446, 0.3954, 0.1279, 0.381, 0.1279, 0.381, 0.1446, 0.3954, 0.1318, 0.4169, 0.1128, 0.4004, 0.1128, 0.4004, 0.1318, 0.4169, 0.1191, 0.4384, 0.09764, 0.4199, 0.09764, 0.4199, 0.1191, 0.4384, 0.1097, 0.4543, 0.08658, 0.4342, 0.341, 0.5507, 0.3461, 0.5259, 0.367, 0.521, 0.3618, 0.5464, 0.04924, 0.9068, 0.04322, 0.8799, 0.06656, 0.8761, 0.07242, 0.9022, 0.07242, 0.9022, 0.06656, 0.8761, 0.08702, 0.8655, 0.09243, 0.8897, 0.5531, 0.05117, 0.5765, 0.03594, 0.5866, 0.05912, 0.5658, 0.07266, 0.5658, 0.07266, 0.5866, 0.05912, 0.5968, 0.08235, 0.5786, 0.0942, 0.5786, 0.0942, 0.5968, 0.08235, 0.6042, 0.09941, 0.5879, 0.11, 0.989, 0.3208, 0.9852, 0.336, 0.9652, 0.3415, 0.9689, 0.327, 0.9689, 0.327, 0.9652, 0.3415, 0.9419, 0.3381, 0.9457, 0.3229, 0.9457, 0.3229, 0.9419, 0.3381, 0.9214, 0.3266, 0.9257, 0.3096, 0.1446, 0.3954, 0.1627, 0.4073, 0.1526, 0.4304, 0.1318, 0.4169, 0.1318, 0.4169, 0.1526, 0.4304, 0.1425, 0.4537, 0.1191, 0.4384, 0.1191, 0.4384, 0.1425, 0.4537, 0.135, 0.4707, 0.1097, 0.4543, 0.0291, 0.9022, 0.02325, 0.8761, 0.04322, 0.8799, 0.04924, 0.9068, 0.04322, 0.8799, 0.03828, 0.8506, 0.06175, 0.8475, 0.06656, 0.8761, 0.06656, 0.8761, 0.06175, 0.8475, 0.08257, 0.8392, 0.08702, 0.8655, 0.5765, 0.03594, 0.6014, 0.02428, 0.6088, 0.04876, 0.5866, 0.05912, 0.5866, 0.05912, 0.6088, 0.04876, 0.6162, 0.07329, 0.5968, 0.08235, 0.5968, 0.08235, 0.6162, 0.07329, 0.6216, 0.09129, 0.6042, 0.09941, 0.9852, 0.336, 0.9821, 0.353, 0.9623, 0.3578, 0.9652, 0.3415, 0.9652, 0.3415, 0.9623, 0.3578, 0.9388, 0.3551, 0.9419, 0.3381, 0.9419, 0.3381, 0.9388, 0.3551, 0.918, 0.3456, 0.9214, 0.3266, 0.1627, 0.4073, 0.1821, 0.4163, 0.1748, 0.4408, 0.1526, 0.4304, 0.1526, 0.4304, 0.1748, 0.4408, 0.1674, 0.4653, 0.1425, 0.4537, 0.1425, 0.4537, 0.1674, 0.4653, 0.162, 0.4833, 0.135, 0.4707, 0.02325, 0.8761, 0.01844, 0.8475, 0.03828, 0.8506, 0.04322, 0.8799, 0.03828, 0.8506, 0.0345, 0.8193, 0.05807, 0.8171, 0.06175, 0.8475, 0.06175, 0.8475, 0.05807, 0.8171, 0.07917, 0.811, 0.08257, 0.8392, 0.6014, 0.02428, 0.6275, 0.0164, 0.632, 0.04175, 0.6088, 0.04876, 0.6088, 0.04876, 0.632, 0.04175, 0.6365, 0.06715, 0.6162, 0.07329, 0.6162, 0.07329, 0.6365, 0.06715, 0.6397, 0.0858, 0.6216, 0.09129, 0.9821, 0.353, 0.9797, 0.3715, 0.96, 0.3755, 0.9623, 0.3578, 0.9623, 0.3578, 0.96, 0.3755, 0.9364, 0.3736, 0.9388, 0.3551, 0.9388, 0.3551, 0.9364, 0.3736, 0.9153, 0.3663, 0.918, 0.3456, 0.1821, 0.4163, 0.2024, 0.4225, 0.198, 0.4478, 0.1748, 0.4408, 0.1748, 0.4408, 0.198, 0.4478, 0.1935, 0.4732, 0.1674, 0.4653, 0.1674, 0.4653, 0.1935, 0.4732, 0.1902, 0.4919, 0.162, 0.4833, 0.01844, 0.8475, 0.01476, 0.8171, 0.0345, 0.8193, 0.03828, 0.8506, 0.0345, 0.8193, 0.03194, 0.7866, 0.05558, 0.7853, 0.05807, 0.8171, 0.05807, 0.8171, 0.05558, 0.7853, 0.07686, 0.7816, 0.07917, 0.811, 0.6275, 0.0164, 0.6543, 0.01242, 0.6558, 0.03822, 0.632, 0.04175, 0.632, 0.04175, 0.6558, 0.03822, 0.6573, 0.06406, 0.6365, 0.06715, 0.6365, 0.06715, 0.6573, 0.06406, 0.6584, 0.08303, 0.6397, 0.0858, 0.9797, 0.3715, 0.9781, 0.3912, 0.9584, 0.3944, 0.96, 0.3755, 0.96, 0.3755, 0.9584, 0.3944, 0.9348, 0.3933, 0.9364, 0.3736, 0.9364, 0.3736, 0.9348, 0.3933, 0.9135, 0.3883, 0.9153, 0.3663, 0.2024, 0.4225, 0.2233, 0.4255, 0.2218, 0.4513, 0.198, 0.4478, 0.198, 0.4478, 0.2218, 0.4513, 0.2203, 0.4772, 0.1935, 0.4732, 0.1935, 0.4732, 0.2203, 0.4772, 0.2192, 0.4962, 0.1902, 0.4919, 0.01476, 0.8171, 0.01227, 0.7853, 0.03194, 0.7866, 0.0345, 0.8193, 0.03194, 0.7866, 0.03065, 0.7531, 0.05433, 0.7526, 0.05558, 0.7853, 0.05558, 0.7853, 0.05433, 0.7526, 0.0757, 0.7514, 0.07686, 0.7816, 0.6543, 0.01242, 0.6813, 0.01242, 0.6798, 0.03822, 0.6558, 0.03822, 0.6558, 0.03822, 0.6798, 0.03822, 0.6783, 0.06406, 0.6573, 0.06406, 0.6573, 0.06406, 0.6783, 0.06406, 0.6772, 0.08303, 0.6584, 0.08303, 0.9781, 0.3912, 0.9772, 0.4117, 0.9576, 0.4141, 0.9584, 0.3944, 0.9584, 0.3944, 0.9576, 0.4141, 0.934, 0.4139, 0.9348, 0.3933, 0.9348, 0.3933, 0.934, 0.4139, 0.9126, 0.4112, 0.9135, 0.3883, 0.2233, 0.4255, 0.2443, 0.4255, 0.2458, 0.4513, 0.2218, 0.4513, 0.2218, 0.4513, 0.2458, 0.4513, 0.2473, 0.4772, 0.2203, 0.4772, 0.2203, 0.4772, 0.2473, 0.4772, 0.2484, 0.4962, 0.2192, 0.4962, 0.01227, 0.7853, 0.01101, 0.7526, 0.03065, 0.7531, 0.03194, 0.7866, 0.03065, 0.7531, 0.03065, 0.7192, 0.05433, 0.7197, 0.05433, 0.7526, 0.05433, 0.7526, 0.05433, 0.7197, 0.0757, 0.7209, 0.0757, 0.7514, 0.6813, 0.01242, 0.7081, 0.0164, 0.7036, 0.04175, 0.6798, 0.03822, 0.6798, 0.03822, 0.7036, 0.04175, 0.6991, 0.06715, 0.6783, 0.06406, 0.6783, 0.06406, 0.6991, 0.06715, 0.6958, 0.0858, 0.6772, 0.08303, 0.9772, 0.4117, 0.9772, 0.4328, 0.9576, 0.4342, 0.9576, 0.4141, 0.9576, 0.4141, 0.9576, 0.4342, 0.934, 0.4349, 0.934, 0.4139, 0.934, 0.4139, 0.934, 0.4349, 0.9126, 0.4347, 0.9126, 0.4112, 0.2443, 0.4255, 0.2651, 0.4225, 0.2696, 0.4478, 0.2458, 0.4513, 0.2458, 0.4513, 0.2696, 0.4478, 0.274, 0.4732, 0.2473, 0.4772, 0.2473, 0.4772, 0.274, 0.4732, 0.2773, 0.4919, 0.2484, 0.4962, 0.01101, 0.7526, 0.01101, 0.7197, 0.03065, 0.7192, 0.03065, 0.7531, 0.6008, 0.9618, 0.6008, 0.5238, 0.6018, 0.5266, 0.6018, 0.9646, 0.6018, 0.9646, 0.6018, 0.5266, 0.6029, 0.5292, 0.6029, 0.9673, 0.6504, 0.5298, 0.6495, 0.9679, 0.6483, 0.9654, 0.6492, 0.5274, 0.6492, 0.5274, 0.6483, 0.9654, 0.6467, 0.9632, 0.6477, 0.5252, 0.6477, 0.5252, 0.6467, 0.9632, 0.6448, 0.9615, 0.6457, 0.5234, 0.6457, 0.5234, 0.6448, 0.9615, 0.6426, 0.9601, 0.6435, 0.5221, 0.6435, 0.5221, 0.6426, 0.9601, 0.6402, 0.9593, 0.6411, 0.5213, 0.6411, 0.5213, 0.6402, 0.9593, 0.6377, 0.959, 0.6386, 0.521, 0.6386, 0.521, 0.6377, 0.959, 0.6352, 0.9593, 0.6362, 0.5213, 0.6362, 0.5213, 0.6352, 0.9593, 0.6328, 0.9601, 0.6338, 0.5221, 0.6338, 0.5221, 0.6328, 0.9601, 0.6306, 0.9614, 0.6316, 0.5234, 0.6316, 0.5234, 0.6306, 0.9614, 0.6287, 0.9632, 0.6296, 0.5252, 0.6296, 0.5252, 0.6287, 0.9632, 0.6271, 0.9654, 0.628, 0.5273, 0.628, 0.5273, 0.6271, 0.9654, 0.6259, 0.9678, 0.6268, 0.5298, 0.6268, 0.5298, 0.6259, 0.9678, 0.6252, 0.9705, 0.6261, 0.5325, 0.4299, 0.521, 0.4299, 0.959, 0.4291, 0.9618, 0.4291, 0.5238, 0.4291, 0.5238, 0.4291, 0.9618, 0.428, 0.9646, 0.428, 0.5266, 0.428, 0.5266, 0.428, 0.9646, 0.4269, 0.9673, 0.4269, 0.5292, 0.697, 0.5407, 0.6979, 0.9787, 0.6968, 0.9812, 0.6958, 0.5432, 0.6958, 0.5432, 0.6968, 0.9812, 0.6952, 0.9834, 0.6942, 0.5453, 0.6942, 0.5453, 0.6952, 0.9834, 0.6933, 0.9852, 0.6923, 0.5471, 0.6923, 0.5471, 0.6933, 0.9852, 0.6911, 0.9865, 0.6901, 0.5484, 0.6901, 0.5484, 0.6911, 0.9865, 0.6887, 0.9873, 0.6877, 0.5493, 0.6877, 0.5493, 0.6887, 0.9873, 0.6862, 0.9876, 0.6852, 0.5495, 0.6852, 0.5495, 0.6862, 0.9876, 0.6837, 0.9873, 0.6827, 0.5493, 0.6827, 0.5493, 0.6837, 0.9873, 0.6813, 0.9865, 0.6803, 0.5485, 0.6803, 0.5485, 0.6813, 0.9865, 0.6791, 0.9852, 0.6781, 0.5472, 0.6781, 0.5472, 0.6791, 0.9852, 0.6771, 0.9834, 0.6762, 0.5454, 0.6762, 0.5454, 0.6771, 0.9834, 0.6756, 0.9813, 0.6746, 0.5432, 0.6746, 0.5432, 0.6756, 0.9813, 0.6744, 0.9788, 0.6734, 0.5408, 0.6502, 0.9706, 0.6504, 0.9733, 0.6502, 0.9761, 0.6494, 0.9788, 0.6482, 0.9813, 0.6467, 0.9834, 0.6447, 0.9852, 0.6425, 0.9865, 0.6401, 0.9873, 0.6376, 0.9876, 0.6351, 0.9873, 0.6327, 0.9865, 0.6305, 0.9852, 0.6286, 0.9834, 0.627, 0.9812, 0.6259, 0.9787, 0.6251, 0.9761, 0.6249, 0.9733, 0.6252, 0.9705, 0.6259, 0.9678, 0.6271, 0.9654, 0.6287, 0.9632, 0.6306, 0.9614, 0.6328, 0.9601, 0.6352, 0.9593, 0.6377, 0.959, 0.6402, 0.9593, 0.6426, 0.9601, 0.6448, 0.9615, 0.6467, 0.9632, 0.6483, 0.9654, 0.6495, 0.9679, 0.6734, 0.5408, 0.6744, 0.9788, 0.6736, 0.9761, 0.6727, 0.5381, 0.5999, 0.959, 0.5999, 0.521, 0.6008, 0.5238, 0.6008, 0.9618, 0.6724, 0.5353, 0.6727, 0.5325, 0.6734, 0.5298, 0.6746, 0.5274, 0.6761, 0.5252, 0.6781, 0.5234, 0.6803, 0.5221, 0.6827, 0.5213, 0.6852, 0.521, 0.6876, 0.5213, 0.69, 0.5221, 0.6922, 0.5234, 0.6942, 0.5252, 0.6958, 0.5273, 0.697, 0.5298, 0.6977, 0.5325, 0.6979, 0.5352, 0.6977, 0.538, 0.697, 0.5407, 0.6958, 0.5432, 0.6942, 0.5453, 0.6923, 0.5471, 0.6901, 0.5484, 0.6877, 0.5493, 0.6852, 0.5495, 0.6827, 0.5493, 0.6803, 0.5485, 0.6781, 0.5472, 0.6762, 0.5454, 0.6746, 0.5432, 0.6734, 0.5408, 0.6727, 0.5381])
me_torus.materials.append(mat_material_002)
me_torus.use_remesh_preserve_volume = False
me_torus.use_remesh_preserve_attributes = False
me_torus.use_mirror_vertex_groups = False
me_torus.update()

# ---- objects
ob_torus = bpy.data.objects.new('Torus', me_torus)

# ---- transforms, parenting, visibility, modifiers, constraints
ob_torus.location = (0.0, 0.0, 0.0)
ob_torus.scale = (0.2933, 0.2947, 0.7097)
ob_torus.lineart.crease_threshold = 0.0

# ---- collection membership
col_collection_1.objects.link(ob_torus)

# ---- scene / render settings (as saved in the file)
scene.frame_start = 1; scene.frame_end = 250; scene.frame_set(1)
scene.render.engine = 'CYCLES'
scene.render.resolution_percentage = 50
scene.render.dither_intensity = 0.0
scene.cycles.use_denoising = False
scene.cycles.samples = 128
scene.cycles.sampling_pattern = 'TABULATED_SOBOL'
scene.cycles.use_adaptive_sampling = False
scene.cycles.use_light_tree = False
scene.cycles.blur_glossy = 0.0
scene.cycles.sample_clamp_indirect = 0.0
scene.view_settings.view_transform = 'Standard'
bpy.context.view_layer.update()

# ---- added for rendering (the .blend has no active camera and no usable light): camera, sun
cam_auto = bpy.data.cameras.new('AutoCamera')
cam_auto.lens = 50.0
cam_auto.sensor_width = 36.0
cam_auto.clip_end = 1000.0
ob_auto_camera = bpy.data.objects.new('AutoCamera', cam_auto)
scene.collection.objects.link(ob_auto_camera)
ob_auto_camera.location = (1.01616, -1.2194, 0.81293)
ob_auto_camera.rotation_euler = (1.09748, -7.21219e-08, 0.694738)
scene.camera = ob_auto_camera
light_auto_sun = bpy.data.lights.new('AutoSun', 'SUN')
light_auto_sun.energy = 3.0
light_auto_sun.angle = 0.0523599
ob_auto_sun = bpy.data.objects.new('AutoSun', light_auto_sun)
scene.collection.objects.link(ob_auto_sun)
ob_auto_sun.rotation_euler = (0.872665, 0.174533, 0.523599)
bpy.context.view_layer.update()
